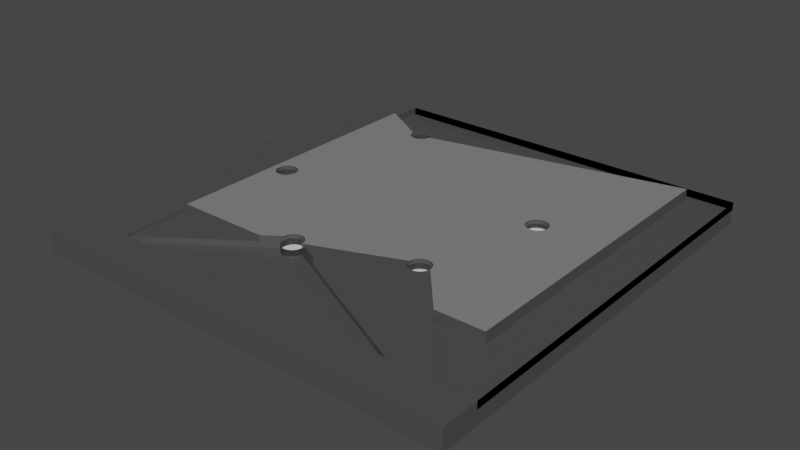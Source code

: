 # Source: brown_ci.blend  (saved by Blender 2.93.21; exported with 4.5.12 LTS)
import bpy
from mathutils import Matrix  # noqa: F401  (used for matrix-valued properties, if any)

bpy.ops.wm.read_factory_settings(use_empty=True)
scene = bpy.context.scene
scene.name = 'Scene'

# ---- collections
col_collection = bpy.data.collections.new('Collection'); scene.collection.children.link(col_collection)

# ---- materials (node trees are filled in below, after node groups)
mat_material_001 = bpy.data.materials.new('Material.001')
mat_material_001.alpha_threshold = 0.0
mat_material_001.use_transparent_shadow = False
mat_material_001.line_color = (0.0, 0.0, 0.0, 1.0)
mat_material = bpy.data.materials.new('Material')
mat_material.use_transparent_shadow = False
mat_material_002 = bpy.data.materials.new('Material.002')
mat_material_002.use_transparent_shadow = False

# ---- material node trees
mat_material_001.use_nodes = True; mat_material_001.node_tree.nodes.clear()
_N = mat_material_001.node_tree.nodes; _L = mat_material_001.node_tree.links
n0 = _N.new('ShaderNodeOutputMaterial'); n0.name = 'Material Output'; n0.location = (300, 300)
n1 = _N.new('ShaderNodeBsdfPrincipled'); n1.name = 'Principled BSDF'; n1.location = (10, 300)
n1.distribution = 'GGX'
n1.subsurface_method = 'BURLEY'
n1.inputs[0].default_value = (0.07324, 0.07324, 0.07324, 1.0)
n1.inputs[2].default_value = 0.4
n1.inputs[3].default_value = 1.45
n1.inputs[27].default_value = (0.0, 0.0, 0.0, 1.0)
n1.inputs[28].default_value = 1.0
_L.new(n1.outputs[0], n0.inputs[0])
n0.is_active_output = True
mat_material.use_nodes = True; mat_material.node_tree.nodes.clear()
_N = mat_material.node_tree.nodes; _L = mat_material.node_tree.links
n0 = _N.new('ShaderNodeBsdfPrincipled'); n0.name = 'Principled BSDF'; n0.location = (10, 300)
n0.distribution = 'GGX'
n0.subsurface_method = 'BURLEY'
n0.inputs[0].default_value = (0.2203, 0.2203, 0.2203, 1.0)
n0.inputs[3].default_value = 1.45
n0.inputs[27].default_value = (0.0, 0.0, 0.0, 1.0)
n0.inputs[28].default_value = 1.0
n1 = _N.new('ShaderNodeOutputMaterial'); n1.name = 'Material Output'; n1.location = (300, 300)
_L.new(n0.outputs[0], n1.inputs[0])
n1.is_active_output = True
mat_material_002.use_nodes = True; mat_material_002.node_tree.nodes.clear()
_N = mat_material_002.node_tree.nodes; _L = mat_material_002.node_tree.links
n0 = _N.new('ShaderNodeBsdfPrincipled'); n0.name = 'Principled BSDF'; n0.location = (10, 300)
n0.distribution = 'GGX'
n0.subsurface_method = 'BURLEY'
n0.inputs[3].default_value = 1.45
n0.inputs[27].default_value = (0.0, 0.0, 0.0, 1.0)
n0.inputs[28].default_value = 1.0
n1 = _N.new('ShaderNodeOutputMaterial'); n1.name = 'Material Output'; n1.location = (300, 300)
_L.new(n0.outputs[0], n1.inputs[0])
n1.is_active_output = True

# ---- world
world_world = bpy.data.worlds.new('World'); scene.world = world_world
world_world.use_nodes = True; world_world.node_tree.nodes.clear()
_N = world_world.node_tree.nodes; _L = world_world.node_tree.links
n0 = _N.new('ShaderNodeOutputWorld'); n0.name = 'World Output'; n0.location = (300, 300)
n1 = _N.new('ShaderNodeBackground'); n1.name = 'Background'; n1.location = (10, 300)
n1.inputs[0].default_value = (0.05088, 0.05088, 0.05088, 1.0)
_L.new(n1.outputs[0], n0.inputs[0])
n0.is_active_output = True
world_world.color = (0.05088, 0.05088, 0.05088)
world_world.use_sun_shadow = False
world_world.sun_shadow_jitter_overblur = 0.0

# ---- meshes
me_cube_001 = bpy.data.meshes.new('Cube.001')
me_cube_001.from_pydata([(1.0, 1.0, 1.0), (1.0, 1.0, -1.0), (1.0, -1.0, 1.0), (1.0, -1.0, -1.0), (-1.0, 1.0, 1.0), (-1.0, 1.0, -1.0), (-1.0, -1.0, 1.0), (-1.0, -1.0, -1.0), (-0.6447, 0.04904, 1.0), (-0.6353, 0.04619, 1.0), (-0.6266, 0.04157, 1.0), (-0.6191, 0.03536, 1.0), (-0.6128, 0.02778, 1.0), (-0.6082, 0.01913, 1.0), (-0.6054, 0.009754, 1.0), (-0.6044, 5.96e-08, 1.0), (-0.6054, -0.009755, 1.0), (-0.6082, -0.01913, 1.0), (-0.6128, -0.02778, 1.0), (-0.6191, -0.03536, 1.0), (-0.6266, -0.04157, 1.0), (-0.6353, -0.04619, 1.0), (-0.6447, -0.04904, 1.0), (-0.6544, -0.05, 1.0), (-0.6642, -0.04904, 1.0), (-0.6735, -0.04619, 1.0), (-0.6822, -0.04157, 1.0), (-0.6898, -0.03536, 1.0), (-0.696, -0.02778, 1.0), (-0.7006, -0.01913, 1.0), (-0.7035, -0.009755, 1.0), (-0.7044, 5.96e-08, 1.0), (-0.7035, 0.009754, 1.0), (-0.7006, 0.01913, 1.0), (-0.696, 0.02778, 1.0), (-0.6898, 0.03536, 1.0), (-0.6822, 0.04157, 1.0), (-0.6735, 0.04619, 1.0), (-0.6642, 0.04904, 1.0), (-0.6544, 0.05, 1.0), (-0.1574, -0.4071, 1.0), (-0.148, -0.4099, 1.0), (-0.1394, -0.4145, 1.0), (-0.1318, -0.4208, 1.0), (-0.1256, -0.4283, 1.0), (-0.121, -0.437, 1.0), (-0.1181, -0.4464, 1.0), (-0.1171, -0.4561, 1.0), (-0.1181, -0.4659, 1.0), (-0.121, -0.4752, 1.0), (-0.1256, -0.4839, 1.0), (-0.1318, -0.4915, 1.0), (-0.1394, -0.4977, 1.0), (-0.148, -0.5023, 1.0), (-0.1574, -0.5051, 1.0), (-0.1671, -0.5061, 1.0), (-0.1769, -0.5051, 1.0), (-0.1863, -0.5023, 1.0), (-0.1949, -0.4977, 1.0), (-0.2025, -0.4915, 1.0), (-0.2087, -0.4839, 1.0), (-0.2133, -0.4752, 1.0), (-0.2162, -0.4659, 1.0), (-0.2171, -0.4561, 1.0), (-0.2162, -0.4464, 1.0), (-0.2133, -0.437, 1.0), (-0.2087, -0.4283, 1.0), (-0.2025, -0.4208, 1.0), (-0.1949, -0.4145, 1.0), (-0.1863, -0.4099, 1.0), (-0.1769, -0.4071, 1.0), (-0.1671, -0.4061, 1.0), (0.5084, 0.3125, 1.0), (0.5177, 0.3097, 1.0), (0.5264, 0.305, 1.0), (0.534, 0.2988, 1.0), (0.5402, 0.2912, 1.0), (0.5448, 0.2826, 1.0), (0.5476, 0.2732, 1.0), (0.5486, 0.2635, 1.0), (0.5476, 0.2537, 1.0), (0.5448, 0.2443, 1.0), (0.5402, 0.2357, 1.0), (0.534, 0.2281, 1.0), (0.5264, 0.2219, 1.0), (0.5177, 0.2173, 1.0), (0.5084, 0.2144, 1.0), (0.4986, 0.2135, 1.0), (0.4888, 0.2144, 1.0), (0.4795, 0.2173, 1.0), (0.4708, 0.2219, 1.0), (0.4632, 0.2281, 1.0), (0.457, 0.2357, 1.0), (0.4524, 0.2443, 1.0), (0.4496, 0.2537, 1.0), (0.4486, 0.2635, 1.0), (0.4496, 0.2732, 1.0), (0.4524, 0.2826, 1.0), (0.457, 0.2912, 1.0), (0.4632, 0.2988, 1.0), (0.4708, 0.305, 1.0), (0.4795, 0.3097, 1.0), (0.4888, 0.3125, 1.0), (0.4986, 0.3135, 1.0), (0.3525, -0.2456, 1.0), (0.3619, -0.2484, 1.0), (0.3706, -0.2531, 1.0), (0.3781, -0.2593, 1.0), (0.3844, -0.2668, 1.0), (0.389, -0.2755, 1.0), (0.3918, -0.2849, 1.0), (0.3928, -0.2946, 1.0), (0.3918, -0.3044, 1.0), (0.389, -0.3138, 1.0), (0.3844, -0.3224, 1.0), (0.3781, -0.33, 1.0), (0.3706, -0.3362, 1.0), (0.3619, -0.3408, 1.0), (0.3525, -0.3437, 1.0), (0.3428, -0.3446, 1.0), (0.333, -0.3437, 1.0), (0.3237, -0.3408, 1.0), (0.315, -0.3362, 1.0), (0.3074, -0.33, 1.0), (0.3012, -0.3224, 1.0), (0.2966, -0.3138, 1.0), (0.2937, -0.3044, 1.0), (0.2928, -0.2946, 1.0), (0.2937, -0.2849, 1.0), (0.2966, -0.2755, 1.0), (0.3012, -0.2668, 1.0), (0.3074, -0.2593, 1.0), (0.315, -0.2531, 1.0), (0.3237, -0.2484, 1.0), (0.333, -0.2456, 1.0), (0.3428, -0.2446, 1.0), (-0.4407, 0.7488, 1.0), (-0.4313, 0.7459, 1.0), (-0.4227, 0.7413, 1.0), (-0.4151, 0.7351, 1.0), (-0.4089, 0.7275, 1.0), (-0.4042, 0.7189, 1.0), (-0.4014, 0.7095, 1.0), (-0.4004, 0.6997, 1.0), (-0.4014, 0.69, 1.0), (-0.4042, 0.6806, 1.0), (-0.4089, 0.672, 1.0), (-0.4151, 0.6644, 1.0), (-0.4227, 0.6582, 1.0), (-0.4313, 0.6535, 1.0), (-0.4407, 0.6507, 1.0), (-0.4504, 0.6497, 1.0), (-0.4602, 0.6507, 1.0), (-0.4696, 0.6535, 1.0), (-0.4782, 0.6582, 1.0), (-0.4858, 0.6644, 1.0), (-0.492, 0.672, 1.0), (-0.4966, 0.6806, 1.0), (-0.4995, 0.69, 1.0), (-0.5004, 0.6997, 1.0), (-0.4995, 0.7095, 1.0), (-0.4966, 0.7189, 1.0), (-0.492, 0.7275, 1.0), (-0.4858, 0.7351, 1.0), (-0.4782, 0.7413, 1.0), (-0.4696, 0.7459, 1.0), (-0.4602, 0.7488, 1.0), (-0.4504, 0.7497, 1.0), (-0.4407, 0.7488, 0.4953), (-0.4313, 0.7459, 0.4953), (-0.4227, 0.7413, 0.4953), (-0.4151, 0.7351, 0.4953), (-0.4089, 0.7275, 0.4953), (-0.4042, 0.7189, 0.4953), (-0.4014, 0.7095, 0.4953), (-0.4004, 0.6997, 0.4953), (-0.4014, 0.69, 0.4953), (-0.4042, 0.6806, 0.4953), (-0.4089, 0.672, 0.4953), (-0.4151, 0.6644, 0.4953), (-0.4227, 0.6582, 0.4953), (-0.4313, 0.6535, 0.4953), (-0.4407, 0.6507, 0.4953), (-0.4504, 0.6497, 0.4953), (-0.4602, 0.6507, 0.4953), (-0.4696, 0.6535, 0.4953), (-0.4782, 0.6582, 0.4953), (-0.4858, 0.6644, 0.4953), (-0.492, 0.672, 0.4953), (-0.4966, 0.6806, 0.4953), (-0.4995, 0.69, 0.4953), (-0.5004, 0.6997, 0.4953), (-0.4995, 0.7095, 0.4953), (-0.4966, 0.7189, 0.4953), (-0.492, 0.7275, 0.4953), (-0.4858, 0.7351, 0.4953), (-0.4782, 0.7413, 0.4953), (-0.4696, 0.7459, 0.4953), (-0.4602, 0.7488, 0.4953), (-0.4504, 0.7497, 0.4953), (0.5084, 0.3125, 0.7364), (0.5177, 0.3097, 0.7364), (0.5264, 0.305, 0.7364), (0.534, 0.2988, 0.7364), (0.5402, 0.2912, 0.7364), (0.5448, 0.2826, 0.7364), (0.5476, 0.2732, 0.7364), (0.5486, 0.2635, 0.7364), (0.5476, 0.2537, 0.7364), (0.5448, 0.2443, 0.7364), (0.5402, 0.2357, 0.7364), (0.534, 0.2281, 0.7364), (0.5264, 0.2219, 0.7364), (0.5177, 0.2173, 0.7364), (0.5084, 0.2144, 0.7364), (0.4986, 0.2135, 0.7364), (0.4888, 0.2144, 0.7364), (0.4795, 0.2173, 0.7364), (0.4708, 0.2219, 0.7364), (0.4632, 0.2281, 0.7364), (0.457, 0.2357, 0.7364), (0.4524, 0.2443, 0.7364), (0.4496, 0.2537, 0.7364), (0.4486, 0.2635, 0.7364), (0.4496, 0.2732, 0.7364), (0.4524, 0.2826, 0.7364), (0.457, 0.2912, 0.7364), (0.4632, 0.2988, 0.7364), (0.4708, 0.305, 0.7364), (0.4795, 0.3097, 0.7364), (0.4888, 0.3125, 0.7364), (0.4986, 0.3135, 0.7364), (0.5084, 0.3125, 0.6179), (0.5177, 0.3097, 0.6179), (0.5264, 0.305, 0.6179), (0.534, 0.2988, 0.6179), (0.5402, 0.2912, 0.6179), (0.5448, 0.2826, 0.6179), (0.5476, 0.2732, 0.6179), (0.5486, 0.2635, 0.6179), (0.5476, 0.2537, 0.6179), (0.5448, 0.2443, 0.6179), (0.5402, 0.2357, 0.6179), (0.534, 0.2281, 0.6179), (0.5264, 0.2219, 0.6179), (0.5177, 0.2173, 0.6179), (0.5084, 0.2144, 0.6179), (0.4986, 0.2135, 0.6179), (0.4888, 0.2144, 0.6179), (0.4795, 0.2173, 0.6179), (0.4708, 0.2219, 0.6179), (0.4632, 0.2281, 0.6179), (0.457, 0.2357, 0.6179), (0.4524, 0.2443, 0.6179), (0.4496, 0.2537, 0.6179), (0.4486, 0.2635, 0.6179), (0.4496, 0.2732, 0.6179), (0.4524, 0.2826, 0.6179), (0.457, 0.2912, 0.6179), (0.4632, 0.2988, 0.6179), (0.4708, 0.305, 0.6179), (0.4795, 0.3097, 0.6179), (0.4888, 0.3125, 0.6179), (0.4986, 0.3135, 0.6179), (0.3525, -0.2456, 0.4809), (0.3619, -0.2484, 0.4809), (0.3706, -0.2531, 0.4809), (0.3781, -0.2593, 0.4809), (0.3844, -0.2668, 0.4809), (0.389, -0.2755, 0.4809), (0.3918, -0.2849, 0.4809), (0.3928, -0.2946, 0.4809), (0.3918, -0.3044, 0.4809), (0.389, -0.3138, 0.4809), (0.3844, -0.3224, 0.4809), (0.3781, -0.33, 0.4809), (0.3706, -0.3362, 0.4809), (0.3619, -0.3408, 0.4809), (0.3525, -0.3437, 0.4809), (0.3428, -0.3446, 0.4809), (0.333, -0.3437, 0.4809), (0.3237, -0.3408, 0.4809), (0.315, -0.3362, 0.4809), (0.3074, -0.33, 0.4809), (0.3012, -0.3224, 0.4809), (0.2966, -0.3138, 0.4809), (0.2937, -0.3044, 0.4809), (0.2928, -0.2946, 0.4809), (0.2937, -0.2849, 0.4809), (0.2966, -0.2755, 0.4809), (0.3012, -0.2668, 0.4809), (0.3074, -0.2593, 0.4809), (0.315, -0.2531, 0.4809), (0.3237, -0.2484, 0.4809), (0.333, -0.2456, 0.4809), (0.3428, -0.2446, 0.4809), (-0.1574, -0.4071, 0.4321), (-0.148, -0.4099, 0.4321), (-0.1394, -0.4145, 0.4321), (-0.1318, -0.4208, 0.4321), (-0.1256, -0.4283, 0.4321), (-0.121, -0.437, 0.4321), (-0.1181, -0.4464, 0.4321), (-0.1171, -0.4561, 0.4321), (-0.1181, -0.4659, 0.4321), (-0.121, -0.4752, 0.4321), (-0.1256, -0.4839, 0.4321), (-0.1318, -0.4915, 0.4321), (-0.1394, -0.4977, 0.4321), (-0.148, -0.5023, 0.4321), (-0.1574, -0.5051, 0.4321), (-0.1671, -0.5061, 0.4321), (-0.1769, -0.5051, 0.4321), (-0.1863, -0.5023, 0.4321), (-0.1949, -0.4977, 0.4321), (-0.2025, -0.4915, 0.4321), (-0.2087, -0.4839, 0.4321), (-0.2133, -0.4752, 0.4321), (-0.2162, -0.4659, 0.4321), (-0.2171, -0.4561, 0.4321), (-0.2162, -0.4464, 0.4321), (-0.2133, -0.437, 0.4321), (-0.2087, -0.4283, 0.4321), (-0.2025, -0.4208, 0.4321), (-0.1949, -0.4145, 0.4321), (-0.1863, -0.4099, 0.4321), (-0.1769, -0.4071, 0.4321), (-0.1671, -0.4061, 0.4321), (-0.6447, 0.04904, 0.4588), (-0.6353, 0.04619, 0.4588), (-0.6266, 0.04157, 0.4588), (-0.6191, 0.03536, 0.4588), (-0.6128, 0.02778, 0.4588), (-0.6082, 0.01913, 0.4588), (-0.6054, 0.009754, 0.4588), (-0.6044, 5.96e-08, 0.4588), (-0.6054, -0.009755, 0.4588), (-0.6082, -0.01913, 0.4588), (-0.6128, -0.02778, 0.4588), (-0.6191, -0.03536, 0.4588), (-0.6266, -0.04157, 0.4588), (-0.6353, -0.04619, 0.4588), (-0.6447, -0.04904, 0.4588), (-0.6544, -0.05, 0.4588), (-0.6642, -0.04904, 0.4588), (-0.6735, -0.04619, 0.4588), (-0.6822, -0.04157, 0.4588), (-0.6898, -0.03536, 0.4588), (-0.696, -0.02778, 0.4588), (-0.7006, -0.01913, 0.4588), (-0.7035, -0.009755, 0.4588), (-0.7044, 5.96e-08, 0.4588), (-0.7035, 0.009754, 0.4588), (-0.7006, 0.01913, 0.4588), (-0.696, 0.02778, 0.4588), (-0.6898, 0.03536, 0.4588), (-0.6822, 0.04157, 0.4588), (-0.6735, 0.04619, 0.4588), (-0.6642, 0.04904, 0.4588), (-0.6544, 0.05, 0.4588), (0.8496, -0.8253, 1.0), (1.0, -0.8253, 1.0), (-0.7309, 0.08951, 1.0), (-0.7309, -0.813, 1.0), (0.6412, -0.8253, 1.0), (-0.7309, 0.8382, 1.0), (-0.7309, 1.0, 1.0), (-0.7309, -0.8253, 1.0), (-0.6054, 0.009754, 1.379), (-0.6082, 0.01913, 1.379), (-0.6128, 0.02778, 1.379), (-0.6191, 0.03536, 1.379), (-1.0, -0.5113, 1.0), (-0.7309, -0.5113, 1.0), (-0.6266, 0.04157, 1.379), (0.8041, 1.0, 1.0), (-0.6353, 0.04619, 1.379), (-0.6447, 0.04904, 1.379), (0.8041, 1.0, 0.2988), (1.0, 1.0, 0.2988), (-0.6447, 0.04904, 0.2988), (-0.6353, 0.04619, 0.2988), (-0.6266, 0.04157, 0.2988), (-0.6191, 0.03536, 0.2988), (-0.6128, 0.02778, 0.2988), (-0.6082, 0.01913, 0.2988), (-0.6054, 0.009754, 0.2988), (-0.6044, 5.96e-08, 0.2988), (-0.6054, -0.009755, 0.2988), (-0.6082, -0.01913, 0.2988), (-0.6128, -0.02778, 0.2988), (-0.6191, -0.03536, 0.2988), (-0.6266, -0.04157, 0.2988), (-0.6353, -0.04619, 0.2988), (-0.6447, -0.04904, 0.2988), (-0.6544, -0.05, 0.2988), (-0.6642, -0.04904, 0.2988), (-0.6735, -0.04619, 0.2988), (-0.6822, -0.04157, 0.2988), (-0.6898, -0.03536, 0.2988), (-0.696, -0.02778, 0.2988), (-0.7006, -0.01913, 0.2988), (-0.7035, -0.009755, 0.2988), (-0.7044, 5.96e-08, 0.2988), (-0.7035, 0.009754, 0.2988), (-0.7006, 0.01913, 0.2988), (-0.696, 0.02778, 0.2988), (-0.6898, 0.03536, 0.2988), (-0.6822, 0.04157, 0.2988), (-0.6735, 0.04619, 0.2988), (-0.6642, 0.04904, 0.2988), (-0.6544, 0.05, 0.2988), (0.8041, 0.8779, 0.2988), (-0.1574, -0.4071, 0.2988), (-0.148, -0.4099, 0.2988), (-0.1394, -0.4145, 0.2988), (-0.1318, -0.4208, 0.2988), (-0.1256, -0.4283, 0.2988), (-0.121, -0.437, 0.2988), (-0.1181, -0.4464, 0.2988), (-0.1171, -0.4561, 0.2988), (-0.1181, -0.4659, 0.2988), (-0.121, -0.4752, 0.2988), (-0.1256, -0.4839, 0.2988), (-0.1318, -0.4915, 0.2988), (-0.1394, -0.4977, 0.2988), (-0.148, -0.5023, 0.2988), (-0.1574, -0.5051, 0.2988), (-0.1671, -0.5061, 0.2988), (-0.1769, -0.5051, 0.2988), (-0.1863, -0.5023, 0.2988), (-0.1949, -0.4977, 0.2988), (-0.2025, -0.4915, 0.2988), (-0.2087, -0.4839, 0.2988), (-0.2133, -0.4752, 0.2988), (-0.2162, -0.4659, 0.2988), (-0.2171, -0.4561, 0.2988), (-0.2162, -0.4464, 0.2988), (-0.2133, -0.437, 0.2988), (-0.2087, -0.4283, 0.2988), (-0.2025, -0.4208, 0.2988), (-0.1949, -0.4145, 0.2988), (-0.1863, -0.4099, 0.2988), (-0.1769, -0.4071, 0.2988), (-0.1671, -0.4061, 0.2988), (0.5084, 0.3125, 0.2988), (0.5177, 0.3097, 0.2988), (0.5264, 0.305, 0.2988), (0.534, 0.2988, 0.2988), (0.5402, 0.2912, 0.2988), (0.5448, 0.2826, 0.2988), (0.5476, 0.2732, 0.2988), (0.5486, 0.2635, 0.2988), (0.5476, 0.2537, 0.2988), (0.5448, 0.2443, 0.2988), (0.5402, 0.2357, 0.2988), (0.534, 0.2281, 0.2988), (0.5264, 0.2219, 0.2988), (0.5177, 0.2173, 0.2988), (0.5084, 0.2144, 0.2988), (0.4986, 0.2135, 0.2988), (0.4888, 0.2144, 0.2988), (0.4795, 0.2173, 0.2988), (0.4708, 0.2219, 0.2988), (0.4632, 0.2281, 0.2988), (0.457, 0.2357, 0.2988), (0.4524, 0.2443, 0.2988), (0.4496, 0.2537, 0.2988), (0.4486, 0.2635, 0.2988), (0.4496, 0.2732, 0.2988), (0.4524, 0.2826, 0.2988), (0.457, 0.2912, 0.2988), (0.4632, 0.2988, 0.2988), (0.4708, 0.305, 0.2988), (0.4795, 0.3097, 0.2988), (0.4888, 0.3125, 0.2988), (0.4986, 0.3135, 0.2988), (0.8041, 0.6803, 0.2988), (0.3525, -0.2456, 0.2988), (0.3619, -0.2484, 0.2988), (0.3706, -0.2531, 0.2988), (0.3781, -0.2593, 0.2988), (0.3844, -0.2668, 0.2988), (0.389, -0.2755, 0.2988), (0.3918, -0.2849, 0.2988), (0.3928, -0.2946, 0.2988), (0.3918, -0.3044, 0.2988), (0.389, -0.3138, 0.2988), (0.3844, -0.3224, 0.2988), (0.3781, -0.33, 0.2988), (0.3706, -0.3362, 0.2988), (0.3619, -0.3408, 0.2988), (0.3525, -0.3437, 0.2988), (0.3428, -0.3446, 0.2988), (0.333, -0.3437, 0.2988), (0.3237, -0.3408, 0.2988), (0.315, -0.3362, 0.2988), (0.3074, -0.33, 0.2988), (0.3012, -0.3224, 0.2988), (0.2966, -0.3138, 0.2988), (0.2937, -0.3044, 0.2988), (0.2928, -0.2946, 0.2988), (0.2937, -0.2849, 0.2988), (0.2966, -0.2755, 0.2988), (0.3012, -0.2668, 0.2988), (0.3074, -0.2593, 0.2988), (0.315, -0.2531, 0.2988), (0.3237, -0.2484, 0.2988), (0.333, -0.2456, 0.2988), (0.3428, -0.2446, 0.2988), (-0.4407, 0.7488, 0.2988), (-0.4313, 0.7459, 0.2988), (-0.4227, 0.7413, 0.2988), (-0.4151, 0.7351, 0.2988), (-0.4089, 0.7275, 0.2988), (-0.4042, 0.7189, 0.2988), (-0.4014, 0.7095, 0.2988), (-0.4004, 0.6997, 0.2988), (-0.4014, 0.69, 0.2988), (-0.4042, 0.6806, 0.2988), (-0.4089, 0.672, 0.2988), (-0.4151, 0.6644, 0.2988), (-0.4227, 0.6582, 0.2988), (-0.4313, 0.6535, 0.2988), (-0.4407, 0.6507, 0.2988), (-0.4504, 0.6497, 0.2988), (-0.4602, 0.6507, 0.2988), (-0.4696, 0.6535, 0.2988), (-0.4782, 0.6582, 0.2988), (-0.4858, 0.6644, 0.2988), (-0.492, 0.672, 0.2988), (-0.4966, 0.6806, 0.2988), (-0.4995, 0.69, 0.2988), (-0.5004, 0.6997, 0.2988), (-0.4995, 0.7095, 0.2988), (-0.4966, 0.7189, 0.2988), (-0.492, 0.7275, 0.2988), (-0.4858, 0.7351, 0.2988), (-0.4782, 0.7413, 0.2988), (-0.4696, 0.7459, 0.2988), (-0.4602, 0.7488, 0.2988), (-0.4504, 0.7497, 0.2988), (0.8041, 0.958, 0.2988), (0.5793, -0.5113, 0.2988), (0.8496, -0.8253, 0.2988), (1.0, -0.8253, 0.2988), (-0.7309, 0.08951, 0.2988), (-0.2966, -0.5113, 0.2988), (-0.7309, -0.813, 0.2988), (-0.003745, -0.5113, 0.2988), (0.6412, -0.8253, 0.2988), (-0.7309, 0.8382, 0.2988), (-0.7309, -0.5113, 0.2988), (-0.7309, 1.0, 0.2988), (-0.7309, -0.8253, 0.2988), (0.8041, -0.5113, 0.2988), (-0.6044, 5.96e-08, 1.379), (-0.6054, -0.009755, 1.379), (-0.6082, -0.01913, 1.379), (-0.6128, -0.02778, 1.379), (-0.6191, -0.03536, 1.379), (-0.6266, -0.04157, 1.379), (-0.6353, -0.04619, 1.379), (-0.6447, -0.04904, 1.379), (-0.6544, -0.05, 1.379), (-0.6642, -0.04904, 1.379), (-0.6735, -0.04619, 1.379), (-0.6822, -0.04157, 1.379), (-0.6898, -0.03536, 1.379), (-0.696, -0.02778, 1.379), (-0.7006, -0.01913, 1.379), (-0.7035, -0.009755, 1.379), (-0.7044, 5.96e-08, 1.379), (-0.7035, 0.009754, 1.379), (-0.7006, 0.01913, 1.379), (-0.696, 0.02778, 1.379), (-0.6898, 0.03536, 1.379), (-0.6822, 0.04157, 1.379), (-0.6735, 0.04619, 1.379), (-0.6642, 0.04904, 1.379), (-0.6544, 0.05, 1.379), (-0.1574, -0.4071, 1.379), (-0.148, -0.4099, 1.379), (-0.1394, -0.4145, 1.379), (-0.1318, -0.4208, 1.379), (-0.1256, -0.4283, 1.379), (-0.121, -0.437, 1.379), (-0.1181, -0.4464, 1.379), (-0.1171, -0.4561, 1.379), (-0.2171, -0.4561, 1.379), (-0.2162, -0.4464, 1.379), (-0.2133, -0.437, 1.379), (-0.2087, -0.4283, 1.379), (-0.2025, -0.4208, 1.379), (-0.1949, -0.4145, 1.379), (-0.1863, -0.4099, 1.379), (-0.1769, -0.4071, 1.379), (-0.1671, -0.4061, 1.379), (0.5084, 0.3125, 1.379), (0.5177, 0.3097, 1.379), (0.5264, 0.305, 1.379), (0.534, 0.2988, 1.379), (0.5402, 0.2912, 1.379), (0.5448, 0.2826, 1.379), (0.5476, 0.2732, 1.379), (0.5486, 0.2635, 1.379), (0.5476, 0.2537, 1.379), (0.5448, 0.2443, 1.379), (0.5402, 0.2357, 1.379), (0.534, 0.2281, 1.379), (0.5264, 0.2219, 1.379), (0.5177, 0.2173, 1.379), (0.5084, 0.2144, 1.379), (0.4986, 0.2135, 1.379), (0.4888, 0.2144, 1.379), (0.4795, 0.2173, 1.379), (0.4708, 0.2219, 1.379), (0.4632, 0.2281, 1.379), (0.457, 0.2357, 1.379), (0.4524, 0.2443, 1.379), (0.4496, 0.2537, 1.379), (0.4486, 0.2635, 1.379), (0.4496, 0.2732, 1.379), (0.4524, 0.2826, 1.379), (0.457, 0.2912, 1.379), (0.4632, 0.2988, 1.379), (0.4708, 0.305, 1.379), (0.4795, 0.3097, 1.379), (0.4888, 0.3125, 1.379), (0.4986, 0.3135, 1.379), (0.3525, -0.2456, 1.379), (0.3619, -0.2484, 1.379), (0.3706, -0.2531, 1.379), (0.3781, -0.2593, 1.379), (0.3844, -0.2668, 1.379), (0.389, -0.2755, 1.379), (0.3918, -0.2849, 1.379), (0.3928, -0.2946, 1.379), (0.3918, -0.3044, 1.379), (0.389, -0.3138, 1.379), (0.3844, -0.3224, 1.379), (0.3781, -0.33, 1.379), (0.3706, -0.3362, 1.379), (0.3619, -0.3408, 1.379), (0.3525, -0.3437, 1.379), (0.3428, -0.3446, 1.379), (0.333, -0.3437, 1.379), (0.3237, -0.3408, 1.379), (0.315, -0.3362, 1.379), (0.3074, -0.33, 1.379), (0.3012, -0.3224, 1.379), (0.2966, -0.3138, 1.379), (0.2937, -0.3044, 1.379), (0.2928, -0.2946, 1.379), (0.2937, -0.2849, 1.379), (0.2966, -0.2755, 1.379), (0.3012, -0.2668, 1.379), (0.3074, -0.2593, 1.379), (0.315, -0.2531, 1.379), (0.3237, -0.2484, 1.379), (0.333, -0.2456, 1.379), (0.3428, -0.2446, 1.379), (-0.4004, 0.6997, 1.379), (-0.4014, 0.69, 1.379), (-0.4042, 0.6806, 1.379), (-0.4089, 0.672, 1.379), (-0.4151, 0.6644, 1.379), (-0.4227, 0.6582, 1.379), (-0.4313, 0.6535, 1.379), (-0.4407, 0.6507, 1.379), (-0.4504, 0.6497, 1.379), (-0.4602, 0.6507, 1.379), (-0.4696, 0.6535, 1.379), (-0.4782, 0.6582, 1.379), (-0.4858, 0.6644, 1.379), (-0.492, 0.672, 1.379), (-0.4966, 0.6806, 1.379), (-0.4995, 0.69, 1.379), (-0.5004, 0.6997, 1.379), (-0.7309, 0.08951, 1.379), (-0.7309, 0.8382, 1.379), (-0.003745, -0.5113, 1.379), (-0.2966, -0.5113, 1.379), (0.5793, -0.5113, 1.379), (0.8041, 0.958, 1.379), (-0.7309, -0.5113, 1.379), (0.8041, 0.8779, 1.379), (0.8041, 0.6803, 1.379), (0.8041, -0.5113, 1.379), (0.5793, -0.5113, 0.7587), (0.8496, -0.8253, 0.7587), (-0.003745, -0.5113, 0.7587), (0.6412, -0.8253, 0.7587), (-0.2966, -0.5113, 0.8239), (-0.7309, -0.813, 0.8239), (-0.7309, -0.5113, 0.8239)], [], [(116, 117, 491, 490), (3, 2, 6, 7), (7, 6, 372, 4, 5), (5, 1, 3, 7), (1, 0, 361, 2, 3), (5, 4, 366, 375, 0, 1), (22, 21, 341, 342), (19, 20, 392, 391), (2, 364, 367, 363, 6), (47, 46, 302, 303), (165, 166, 540, 539), (85, 84, 212, 213), (2, 360, 364), (110, 109, 269, 270), (4, 365, 366), (148, 147, 179, 180), (174, 173, 172, 171, 170, 169, 168, 199, 198, 197, 196, 195, 194, 193, 192, 191, 190, 189, 188, 187, 186, 185, 184, 183, 182, 181, 180, 179, 178, 177, 176, 175), (162, 161, 193, 194), (149, 148, 180, 181), (163, 162, 194, 195), (150, 149, 181, 182), (137, 136, 168, 169), (164, 163, 195, 196), (151, 150, 182, 183), (138, 137, 169, 170), (165, 164, 196, 197), (152, 151, 183, 184), (139, 138, 170, 171), (166, 165, 197, 198), (153, 152, 184, 185), (140, 139, 171, 172), (167, 166, 198, 199), (154, 153, 185, 186), (141, 140, 172, 173), (136, 167, 199, 168), (155, 154, 186, 187), (142, 141, 173, 174), (156, 155, 187, 188), (143, 142, 174, 175), (157, 156, 188, 189), (144, 143, 175, 176), (158, 157, 189, 190), (145, 144, 176, 177), (159, 158, 190, 191), (146, 145, 177, 178), (160, 159, 191, 192), (147, 146, 178, 179), (161, 160, 192, 193), (208, 207, 239, 240), (99, 98, 226, 227), (86, 85, 213, 214), (73, 72, 200, 201), (100, 99, 227, 228), (87, 86, 214, 215), (74, 73, 201, 202), (101, 100, 228, 229), (88, 87, 215, 216), (75, 74, 202, 203), (102, 101, 229, 230), (89, 88, 216, 217), (76, 75, 203, 204), (103, 102, 230, 231), (90, 89, 217, 218), (77, 76, 204, 205), (72, 103, 231, 200), (91, 90, 218, 219), (78, 77, 205, 206), (92, 91, 219, 220), (79, 78, 206, 207), (93, 92, 220, 221), (80, 79, 207, 208), (94, 93, 221, 222), (81, 80, 208, 209), (95, 94, 222, 223), (82, 81, 209, 210), (96, 95, 223, 224), (83, 82, 210, 211), (97, 96, 224, 225), (84, 83, 211, 212), (98, 97, 225, 226), (238, 237, 236, 235, 234, 233, 232, 263, 262, 261, 260, 259, 258, 257, 256, 255, 254, 253, 252, 251, 250, 249, 248, 247, 246, 245, 244, 243, 242, 241, 240, 239), (222, 221, 253, 254), (209, 208, 240, 241), (223, 222, 254, 255), (210, 209, 241, 242), (224, 223, 255, 256), (211, 210, 242, 243), (225, 224, 256, 257), (212, 211, 243, 244), (226, 225, 257, 258), (213, 212, 244, 245), (227, 226, 258, 259), (214, 213, 245, 246), (201, 200, 232, 233), (228, 227, 259, 260), (215, 214, 246, 247), (202, 201, 233, 234), (229, 228, 260, 261), (216, 215, 247, 248), (203, 202, 234, 235), (230, 229, 261, 262), (217, 216, 248, 249), (204, 203, 235, 236), (231, 230, 262, 263), (218, 217, 249, 250), (205, 204, 236, 237), (200, 231, 263, 232), (219, 218, 250, 251), (206, 205, 237, 238), (220, 219, 251, 252), (207, 206, 238, 239), (221, 220, 252, 253), (286, 285, 284, 283, 282, 281, 280, 279, 278, 277, 276, 275, 274, 273, 272, 271, 270, 269, 268, 267, 266, 265, 264, 295, 294, 293, 292, 291, 290, 289, 288, 287), (124, 123, 283, 284), (111, 110, 270, 271), (125, 124, 284, 285), (112, 111, 271, 272), (126, 125, 285, 286), (113, 112, 272, 273), (127, 126, 286, 287), (114, 113, 273, 274), (128, 127, 287, 288), (115, 114, 274, 275), (129, 128, 288, 289), (116, 115, 275, 276), (130, 129, 289, 290), (117, 116, 276, 277), (131, 130, 290, 291), (118, 117, 277, 278), (105, 104, 264, 265), (132, 131, 291, 292), (119, 118, 278, 279), (106, 105, 265, 266), (133, 132, 292, 293), (120, 119, 279, 280), (107, 106, 266, 267), (134, 133, 293, 294), (121, 120, 280, 281), (108, 107, 267, 268), (135, 134, 294, 295), (122, 121, 281, 282), (109, 108, 268, 269), (104, 135, 295, 264), (123, 122, 282, 283), (318, 317, 316, 315, 314, 313, 312, 311, 310, 309, 308, 307, 306, 305, 304, 303, 302, 301, 300, 299, 298, 297, 296, 327, 326, 325, 324, 323, 322, 321, 320, 319), (61, 60, 316, 317), (48, 47, 303, 304), (62, 61, 317, 318), (49, 48, 304, 305), (63, 62, 318, 319), (50, 49, 305, 306), (64, 63, 319, 320), (51, 50, 306, 307), (65, 64, 320, 321), (52, 51, 307, 308), (66, 65, 321, 322), (53, 52, 308, 309), (67, 66, 322, 323), (54, 53, 309, 310), (41, 40, 296, 297), (68, 67, 323, 324), (55, 54, 310, 311), (42, 41, 297, 298), (69, 68, 324, 325), (56, 55, 311, 312), (43, 42, 298, 299), (70, 69, 325, 326), (57, 56, 312, 313), (44, 43, 299, 300), (71, 70, 326, 327), (58, 57, 313, 314), (45, 44, 300, 301), (40, 71, 327, 296), (59, 58, 314, 315), (46, 45, 301, 302), (60, 59, 315, 316), (335, 334, 333, 332, 331, 330, 329, 328, 359, 358, 357, 356, 355, 354, 353, 352, 351, 350, 349, 348, 347, 346, 345, 344, 343, 342, 341, 340, 339, 338, 337, 336), (9, 8, 328, 329), (36, 35, 355, 356), (23, 22, 342, 343), (10, 9, 329, 330), (37, 36, 356, 357), (24, 23, 343, 344), (11, 10, 330, 331), (38, 37, 357, 358), (25, 24, 344, 345), (12, 11, 331, 332), (39, 38, 358, 359), (26, 25, 345, 346), (13, 12, 332, 333), (8, 39, 359, 328), (27, 26, 346, 347), (14, 13, 333, 334), (28, 27, 347, 348), (15, 14, 334, 335), (29, 28, 348, 349), (16, 15, 335, 336), (30, 29, 349, 350), (17, 16, 336, 337), (31, 30, 350, 351), (18, 17, 337, 338), (32, 31, 351, 352), (19, 18, 338, 339), (33, 32, 352, 353), (20, 19, 339, 340), (34, 33, 353, 354), (21, 20, 340, 341), (35, 34, 354, 355), (68, 69, 442, 441), (362, 365, 4), (361, 360, 2), (363, 373, 372, 6), (115, 116, 490, 489), (18, 19, 391, 390), (164, 165, 539, 538), (67, 68, 441, 440), (375, 366, 553, 378), (114, 115, 489, 488), (17, 18, 390, 389), (163, 164, 538, 537), (372, 373, 362, 4), (66, 67, 440, 439), (379, 542, 412), (520, 521, 666, 665), (419, 420, 588, 587), (549, 550, 692, 691), (553, 551, 533, 534, 535, 536, 537, 538, 539, 540, 541, 510, 511, 512, 513, 514, 515, 516, 517, 542, 378), (548, 554, 550, 549, 547), (547, 549, 420, 421, 422, 423, 424, 425, 426, 427, 428, 429, 430, 431, 432, 433, 434, 435, 436), (412, 477, 379), (470, 471, 624, 623), (477, 555, 543, 544, 545, 379), (547, 552, 695, 693), (519, 520, 665, 664), (378, 542, 379), (69, 70, 443, 442), (166, 167, 541, 540), (20, 21, 393, 392), (117, 118, 492, 491), (70, 71, 444, 443), (167, 136, 510, 541), (21, 22, 394, 393), (118, 119, 493, 492), (71, 40, 413, 444), (22, 23, 395, 394), (119, 120, 494, 493), (23, 24, 396, 395), (120, 121, 495, 494), (24, 25, 397, 396), (121, 122, 496, 495), (72, 73, 446, 445), (25, 26, 398, 397), (122, 123, 497, 496), (73, 74, 447, 446), (26, 27, 399, 398), (123, 124, 498, 497), (74, 75, 448, 447), (27, 28, 400, 399), (124, 125, 499, 498), (75, 76, 449, 448), (28, 29, 401, 400), (125, 126, 500, 499), (76, 77, 450, 449), (29, 30, 402, 401), (126, 127, 501, 500), (77, 78, 451, 450), (30, 31, 403, 402), (127, 128, 502, 501), (78, 79, 452, 451), (31, 32, 404, 403), (128, 129, 503, 502), (79, 80, 453, 452), (32, 33, 405, 404), (129, 130, 504, 503), (80, 81, 454, 453), (33, 34, 406, 405), (130, 131, 505, 504), (81, 82, 455, 454), (34, 35, 407, 406), (131, 132, 506, 505), (82, 83, 456, 455), (35, 36, 408, 407), (132, 133, 507, 506), (83, 84, 457, 456), (36, 37, 409, 408), (133, 134, 508, 507), (84, 85, 458, 457), (37, 38, 410, 409), (134, 135, 509, 508), (85, 86, 459, 458), (38, 39, 411, 410), (135, 104, 478, 509), (86, 87, 460, 459), (39, 8, 380, 411), (87, 88, 461, 460), (88, 89, 462, 461), (136, 137, 511, 510), (89, 90, 463, 462), (40, 41, 414, 413), (137, 138, 512, 511), (90, 91, 464, 463), (41, 42, 415, 414), (138, 139, 513, 512), (91, 92, 465, 464), (42, 43, 416, 415), (139, 140, 514, 513), (92, 93, 466, 465), (43, 44, 417, 416), (140, 141, 515, 514), (93, 94, 467, 466), (44, 45, 418, 417), (141, 142, 516, 515), (94, 95, 468, 467), (45, 46, 419, 418), (142, 143, 517, 516), (95, 96, 469, 468), (46, 47, 420, 419), (143, 144, 518, 517), (96, 97, 470, 469), (361, 0, 379, 545), (47, 48, 421, 420), (144, 145, 519, 518), (97, 98, 471, 470), (48, 49, 422, 421), (145, 146, 520, 519), (98, 99, 472, 471), (49, 50, 423, 422), (146, 147, 521, 520), (99, 100, 473, 472), (50, 51, 424, 423), (147, 148, 522, 521), (100, 101, 474, 473), (51, 52, 425, 424), (148, 149, 523, 522), (101, 102, 475, 474), (52, 53, 426, 425), (149, 150, 524, 523), (102, 103, 476, 475), (364, 360, 544, 550), (53, 54, 427, 426), (150, 151, 525, 524), (103, 72, 445, 476), (365, 362, 546, 551), (54, 55, 428, 427), (151, 152, 526, 525), (373, 363, 548, 552), (55, 56, 429, 428), (152, 153, 527, 526), (0, 375, 378, 379), (360, 361, 545, 544), (56, 57, 430, 429), (153, 154, 528, 527), (104, 105, 479, 478), (366, 365, 551, 553), (57, 58, 431, 430), (154, 155, 529, 528), (8, 9, 381, 380), (105, 106, 480, 479), (363, 367, 554, 548), (58, 59, 432, 431), (155, 156, 530, 529), (9, 10, 382, 381), (106, 107, 481, 480), (367, 364, 550, 554), (59, 60, 433, 432), (156, 157, 531, 530), (10, 11, 383, 382), (107, 108, 482, 481), (60, 61, 434, 433), (157, 158, 532, 531), (11, 12, 384, 383), (108, 109, 483, 482), (61, 62, 435, 434), (158, 159, 533, 532), (12, 13, 385, 384), (109, 110, 484, 483), (62, 63, 436, 435), (159, 160, 534, 533), (13, 14, 386, 385), (110, 111, 485, 484), (63, 64, 437, 436), (160, 161, 535, 534), (14, 15, 387, 386), (111, 112, 486, 485), (64, 65, 438, 437), (161, 162, 536, 535), (15, 16, 388, 387), (112, 113, 487, 486), (362, 373, 552, 546), (65, 66, 439, 438), (162, 163, 537, 536), (16, 17, 389, 388), (113, 114, 488, 487), (557, 558, 559, 560, 561, 562, 563, 564, 565, 566, 567, 568, 569, 570, 571, 572, 679, 685, 682, 589, 590, 591, 592, 593, 594, 595, 596, 597, 581, 582, 583, 584, 585, 586, 587, 588, 653, 654, 655, 656, 657, 658, 659, 660, 661, 630, 631, 632, 633, 634, 635, 636, 637, 683, 688, 687, 605, 606, 607, 608, 609, 610, 611, 612, 613, 614, 615, 616, 617, 618, 619, 620, 621, 556), (556, 621, 622, 623, 624, 625, 626, 627, 628, 629, 598, 599, 600, 601, 602, 603, 604, 605, 687, 686), (686, 684, 662, 663, 664, 665, 666, 667, 668, 669, 670, 671, 672, 673, 674, 675, 676, 677, 678, 680, 679, 572, 573, 574, 575, 576, 577, 578, 579, 580, 377, 376, 374, 371, 370, 369, 368, 556), (681, 683, 637, 638, 639, 640, 641, 642, 643, 644, 645, 646, 647, 648, 649, 650, 651, 652, 653, 588), (471, 472, 625, 624), (521, 522, 667, 666), (472, 473, 626, 625), (522, 523, 668, 667), (473, 474, 627, 626), (523, 524, 669, 668), (474, 475, 628, 627), (524, 525, 670, 669), (475, 476, 629, 628), (525, 526, 671, 670), (476, 445, 598, 629), (526, 527, 672, 671), (527, 528, 673, 672), (528, 529, 674, 673), (478, 479, 631, 630), (529, 530, 675, 674), (479, 480, 632, 631), (530, 531, 676, 675), (480, 481, 633, 632), (531, 532, 677, 676), (481, 482, 634, 633), (532, 533, 678, 677), (380, 381, 376, 377), (482, 483, 635, 634), (381, 382, 374, 376), (483, 484, 636, 635), (382, 383, 371, 374), (484, 485, 637, 636), (383, 384, 370, 371), (485, 486, 638, 637), (384, 385, 369, 370), (486, 487, 639, 638), (436, 437, 590, 589), (385, 386, 368, 369), (487, 488, 640, 639), (437, 438, 591, 590), (386, 387, 556, 368), (488, 489, 641, 640), (438, 439, 592, 591), (387, 388, 557, 556), (489, 490, 642, 641), (439, 440, 593, 592), (388, 389, 558, 557), (490, 491, 643, 642), (440, 441, 594, 593), (389, 390, 559, 558), (491, 492, 644, 643), (441, 442, 595, 594), (390, 391, 560, 559), (492, 493, 645, 644), (442, 443, 596, 595), (391, 392, 561, 560), (493, 494, 646, 645), (443, 444, 597, 596), (392, 393, 562, 561), (494, 495, 647, 646), (444, 413, 581, 597), (393, 394, 563, 562), (495, 496, 648, 647), (445, 446, 599, 598), (394, 395, 564, 563), (496, 497, 649, 648), (446, 447, 600, 599), (395, 396, 565, 564), (497, 498, 650, 649), (447, 448, 601, 600), (533, 551, 680, 678), (396, 397, 566, 565), (498, 499, 651, 650), (448, 449, 602, 601), (397, 398, 567, 566), (499, 500, 652, 651), (449, 450, 603, 602), (551, 546, 679, 680), (398, 399, 568, 567), (500, 501, 653, 652), (450, 451, 604, 603), (399, 400, 569, 568), (501, 502, 654, 653), (451, 452, 605, 604), (400, 401, 570, 569), (502, 503, 655, 654), (452, 453, 606, 605), (401, 402, 571, 570), (503, 504, 656, 655), (453, 454, 607, 606), (402, 403, 572, 571), (504, 505, 657, 656), (454, 455, 608, 607), (403, 404, 573, 572), (505, 506, 658, 657), (455, 456, 609, 608), (420, 549, 681, 588), (404, 405, 574, 573), (506, 507, 659, 658), (456, 457, 610, 609), (547, 436, 589, 682), (405, 406, 575, 574), (507, 508, 660, 659), (457, 458, 611, 610), (406, 407, 576, 575), (508, 509, 661, 660), (458, 459, 612, 611), (542, 517, 662, 684), (407, 408, 577, 576), (509, 478, 630, 661), (459, 460, 613, 612), (546, 552, 685, 679), (408, 409, 578, 577), (460, 461, 614, 613), (409, 410, 579, 578), (461, 462, 615, 614), (410, 411, 580, 579), (462, 463, 616, 615), (411, 380, 377, 580), (463, 464, 617, 616), (464, 465, 618, 617), (477, 412, 686, 687), (413, 414, 582, 581), (465, 466, 619, 618), (412, 542, 684, 686), (414, 415, 583, 582), (466, 467, 620, 619), (555, 477, 687, 688), (415, 416, 584, 583), (467, 468, 621, 620), (552, 547, 682, 685), (416, 417, 585, 584), (517, 518, 663, 662), (468, 469, 622, 621), (543, 555, 688, 683), (417, 418, 586, 585), (518, 519, 664, 663), (469, 470, 623, 622), (549, 543, 683, 681), (418, 419, 587, 586), (692, 690, 689, 691), (544, 543, 689, 690), (543, 549, 691, 689), (550, 544, 690, 692), (693, 695, 694), (552, 548, 694, 695), (548, 547, 693, 694)])
me_cube_001.polygons.foreach_set('material_index', [0, 0, 0, 0, 0, 0, 0, 0, 0, 0, 0, 0, 0, 0, 0, 0, 2, 0, 0, 0, 0, 0, 0, 0, 0, 0, 0, 0, 0, 0, 0, 0, 0, 0, 0, 0, 0, 0, 0, 0, 0, 0, 0, 0, 0, 0, 0, 0, 0, 0, 0, 0, 0, 0, 0, 0, 0, 0, 0, 0, 0, 0, 0, 0, 0, 0, 0, 0, 0, 0, 0, 0, 0, 0, 0, 0, 0, 0, 0, 0, 2, 0, 0, 0, 0, 0, 0, 0, 0, 0, 0, 0, 0, 0, 0, 0, 0, 0, 0, 0, 0, 0, 0, 0, 0, 0, 0, 0, 0, 0, 0, 0, 2, 0, 0, 0, 0, 0, 0, 0, 0, 0, 0, 0, 0, 0, 0, 0, 0, 0, 0, 0, 0, 0, 0, 0, 0, 0, 0, 0, 0, 0, 0, 0, 2, 0, 0, 0, 0, 0, 0, 0, 0, 0, 0, 0, 0, 0, 0, 0, 0, 0, 0, 0, 0, 0, 0, 0, 0, 0, 0, 0, 0, 0, 0, 0, 2, 0, 0, 0, 0, 0, 0, 0, 0, 0, 0, 0, 0, 0, 0, 0, 0, 0, 0, 0, 0, 0, 0, 0, 0, 0, 0, 0, 0, 0, 0, 0, 0, 0, 0, 0, 0, 0, 0, 0, 0, 0, 0, 0, 0, 0, 0, 0, 0, 0, 0, 0, 0, 0, 0, 0, 0, 0, 0, 0, 0, 0, 0, 0, 0, 0, 0, 0, 0, 0, 0, 0, 0, 0, 0, 0, 0, 0, 0, 0, 0, 0, 0, 0, 0, 0, 0, 0, 0, 0, 0, 0, 0, 0, 0, 0, 0, 0, 0, 0, 0, 0, 0, 0, 0, 0, 0, 0, 0, 0, 0, 0, 0, 0, 0, 0, 0, 0, 0, 0, 0, 0, 0, 0, 0, 0, 0, 0, 0, 0, 0, 0, 0, 0, 0, 0, 0, 0, 0, 0, 0, 0, 0, 0, 0, 0, 0, 0, 0, 0, 0, 0, 0, 0, 0, 0, 0, 0, 0, 0, 0, 0, 0, 0, 0, 0, 0, 0, 0, 0, 0, 0, 0, 0, 0, 0, 0, 0, 0, 0, 0, 0, 0, 0, 0, 0, 0, 0, 0, 0, 0, 0, 0, 0, 0, 0, 0, 0, 0, 0, 0, 0, 0, 0, 0, 0, 0, 0, 0, 0, 0, 0, 0, 0, 0, 0, 0, 1, 1, 1, 0, 0, 0, 0, 0, 0, 0, 0, 0, 0, 0, 0, 0, 0, 0, 0, 0, 0, 0, 0, 0, 0, 0, 0, 0, 0, 0, 0, 0, 0, 0, 0, 0, 0, 0, 0, 0, 0, 0, 0, 0, 0, 0, 0, 0, 0, 0, 0, 0, 0, 0, 0, 0, 0, 0, 0, 0, 0, 0, 0, 0, 0, 0, 0, 0, 0, 0, 1, 0, 0, 0, 0, 0, 0, 0, 0, 0, 0, 0, 0, 0, 0, 0, 0, 0, 0, 0, 0, 0, 0, 0, 0, 0, 0, 0, 0, 0, 0, 0, 0, 0, 0, 0, 0, 0, 0, 0, 0, 0, 0, 0, 0, 0, 0, 0, 0, 0, 0, 0, 0, 0, 0, 0, 0, 0, 0, 0, 0, 0, 0, 0, 0, 0, 0, 0, 0, 0, 0, 0, 0, 0, 0, 0, 0])
_uv = me_cube_001.uv_layers.new(name='UVMap')
_uv.uv.foreach_set('vector', [0.7037, 0.667, 0.7048, 0.6676, 0.7048, 0.6676, 0.7037, 0.667, 0.375, 0.75, 0.625, 0.75, 0.625, 1.0, 0.375, 1.0, 0.375, 0.0, 0.625, 0.0, 0.625, 0.06109, 0.625, 0.25, 0.375, 0.25, 0.125, 0.5, 0.375, 0.5, 0.375, 0.75, 0.125, 0.75, 0.375, 0.5, 0.625, 0.5, 0.625, 0.7282, 0.625, 0.75, 0.375, 0.75, 0.375, 0.25, 0.625, 0.25, 0.625, 0.2836, 0.625, 0.4755, 0.625, 0.5, 0.375, 0.5, 0.8306, 0.6311, 0.8294, 0.6308, 0.8294, 0.6308, 0.8306, 0.6311, 0.8274, 0.6294, 0.8283, 0.6302, 0.8283, 0.6302, 0.8274, 0.6294, 0.625, 0.75, 0.6699, 0.7282, 0.8414, 0.7282, 0.8414, 0.7266, 0.875, 0.75, 0.7646, 0.682, 0.7648, 0.6808, 0.7648, 0.6808, 0.7646, 0.682, 0.8087, 0.5318, 0.8075, 0.5314, 0.8075, 0.5314, 0.8087, 0.5318, 0.6853, 0.5978, 0.6842, 0.5973, 0.6842, 0.5973, 0.6853, 0.5978, 0.625, 0.75, 0.6438, 0.7282, 0.6699, 0.7282, 0.701, 0.6606, 0.7014, 0.6594, 0.7014, 0.6594, 0.701, 0.6606, 0.875, 0.5, 0.8414, 0.5202, 0.8414, 0.5, 0.8028, 0.5427, 0.8019, 0.542, 0.8019, 0.542, 0.8028, 0.5427, 0.8002, 0.5363, 0.8005, 0.5351, 0.8011, 0.5341, 0.8019, 0.5331, 0.8028, 0.5323, 0.8039, 0.5318, 0.8051, 0.5314, 0.8063, 0.5313, 0.8075, 0.5314, 0.8087, 0.5318, 0.8098, 0.5323, 0.8107, 0.5331, 0.8115, 0.5341, 0.8121, 0.5351, 0.8124, 0.5363, 0.8126, 0.5375, 0.8124, 0.5388, 0.8121, 0.5399, 0.8115, 0.541, 0.8107, 0.542, 0.8098, 0.5427, 0.8087, 0.5433, 0.8075, 0.5437, 0.8063, 0.5438, 0.8051, 0.5437, 0.8039, 0.5433, 0.8028, 0.5427, 0.8019, 0.542, 0.8011, 0.541, 0.8005, 0.5399, 0.8002, 0.5388, 0.8001, 0.5375, 0.8115, 0.5341, 0.8121, 0.5351, 0.8121, 0.5351, 0.8115, 0.5341, 0.8039, 0.5433, 0.8028, 0.5427, 0.8028, 0.5427, 0.8039, 0.5433, 0.8107, 0.5331, 0.8115, 0.5341, 0.8115, 0.5341, 0.8107, 0.5331, 0.8051, 0.5437, 0.8039, 0.5433, 0.8039, 0.5433, 0.8051, 0.5437, 0.8039, 0.5318, 0.8051, 0.5314, 0.8051, 0.5314, 0.8039, 0.5318, 0.8098, 0.5323, 0.8107, 0.5331, 0.8107, 0.5331, 0.8098, 0.5323, 0.8063, 0.5438, 0.8051, 0.5437, 0.8051, 0.5437, 0.8063, 0.5438, 0.8028, 0.5323, 0.8039, 0.5318, 0.8039, 0.5318, 0.8028, 0.5323, 0.8087, 0.5318, 0.8098, 0.5323, 0.8098, 0.5323, 0.8087, 0.5318, 0.8075, 0.5437, 0.8063, 0.5438, 0.8063, 0.5438, 0.8075, 0.5437, 0.8019, 0.5331, 0.8028, 0.5323, 0.8028, 0.5323, 0.8019, 0.5331, 0.8075, 0.5314, 0.8087, 0.5318, 0.8087, 0.5318, 0.8075, 0.5314, 0.8087, 0.5433, 0.8075, 0.5437, 0.8075, 0.5437, 0.8087, 0.5433, 0.8011, 0.5341, 0.8019, 0.5331, 0.8019, 0.5331, 0.8011, 0.5341, 0.8063, 0.5313, 0.8075, 0.5314, 0.8075, 0.5314, 0.8063, 0.5313, 0.8098, 0.5427, 0.8087, 0.5433, 0.8087, 0.5433, 0.8098, 0.5427, 0.8005, 0.5351, 0.8011, 0.5341, 0.8011, 0.5341, 0.8005, 0.5351, 0.8051, 0.5314, 0.8063, 0.5313, 0.8063, 0.5313, 0.8051, 0.5314, 0.8107, 0.542, 0.8098, 0.5427, 0.8098, 0.5427, 0.8107, 0.542, 0.8002, 0.5363, 0.8005, 0.5351, 0.8005, 0.5351, 0.8002, 0.5363, 0.8115, 0.541, 0.8107, 0.542, 0.8107, 0.542, 0.8115, 0.541, 0.8001, 0.5375, 0.8002, 0.5363, 0.8002, 0.5363, 0.8001, 0.5375, 0.8121, 0.5399, 0.8115, 0.541, 0.8115, 0.541, 0.8121, 0.5399, 0.8002, 0.5388, 0.8001, 0.5375, 0.8001, 0.5375, 0.8002, 0.5388, 0.8124, 0.5388, 0.8121, 0.5399, 0.8121, 0.5399, 0.8124, 0.5388, 0.8005, 0.5399, 0.8002, 0.5388, 0.8002, 0.5388, 0.8005, 0.5399, 0.8126, 0.5375, 0.8124, 0.5388, 0.8124, 0.5388, 0.8126, 0.5375, 0.8011, 0.541, 0.8005, 0.5399, 0.8005, 0.5399, 0.8011, 0.541, 0.8124, 0.5363, 0.8126, 0.5375, 0.8126, 0.5375, 0.8124, 0.5363, 0.8019, 0.542, 0.8011, 0.541, 0.8011, 0.541, 0.8019, 0.542, 0.8121, 0.5351, 0.8124, 0.5363, 0.8124, 0.5363, 0.8121, 0.5351, 0.6815, 0.5933, 0.6814, 0.5921, 0.6814, 0.5921, 0.6815, 0.5933, 0.6921, 0.5876, 0.6929, 0.5886, 0.6929, 0.5886, 0.6921, 0.5876, 0.6865, 0.5982, 0.6853, 0.5978, 0.6853, 0.5978, 0.6865, 0.5982, 0.6853, 0.5863, 0.6865, 0.5859, 0.6865, 0.5859, 0.6853, 0.5863, 0.6911, 0.5869, 0.6921, 0.5876, 0.6921, 0.5876, 0.6911, 0.5869, 0.6877, 0.5983, 0.6865, 0.5982, 0.6865, 0.5982, 0.6877, 0.5983, 0.6842, 0.5869, 0.6853, 0.5863, 0.6853, 0.5863, 0.6842, 0.5869, 0.6901, 0.5863, 0.6911, 0.5869, 0.6911, 0.5869, 0.6901, 0.5863, 0.6889, 0.5982, 0.6877, 0.5983, 0.6877, 0.5983, 0.6889, 0.5982, 0.6833, 0.5876, 0.6842, 0.5869, 0.6842, 0.5869, 0.6833, 0.5876, 0.6889, 0.5859, 0.6901, 0.5863, 0.6901, 0.5863, 0.6889, 0.5859, 0.6901, 0.5978, 0.6889, 0.5982, 0.6889, 0.5982, 0.6901, 0.5978, 0.6825, 0.5886, 0.6833, 0.5876, 0.6833, 0.5876, 0.6825, 0.5886, 0.6877, 0.5858, 0.6889, 0.5859, 0.6889, 0.5859, 0.6877, 0.5858, 0.6911, 0.5973, 0.6901, 0.5978, 0.6901, 0.5978, 0.6911, 0.5973, 0.6819, 0.5897, 0.6825, 0.5886, 0.6825, 0.5886, 0.6819, 0.5897, 0.6865, 0.5859, 0.6877, 0.5858, 0.6877, 0.5858, 0.6865, 0.5859, 0.6921, 0.5965, 0.6911, 0.5973, 0.6911, 0.5973, 0.6921, 0.5965, 0.6815, 0.5908, 0.6819, 0.5897, 0.6819, 0.5897, 0.6815, 0.5908, 0.6929, 0.5955, 0.6921, 0.5965, 0.6921, 0.5965, 0.6929, 0.5955, 0.6814, 0.5921, 0.6815, 0.5908, 0.6815, 0.5908, 0.6814, 0.5921, 0.6934, 0.5945, 0.6929, 0.5955, 0.6929, 0.5955, 0.6934, 0.5945, 0.6815, 0.5933, 0.6814, 0.5921, 0.6814, 0.5921, 0.6815, 0.5933, 0.6938, 0.5933, 0.6934, 0.5945, 0.6934, 0.5945, 0.6938, 0.5933, 0.6819, 0.5945, 0.6815, 0.5933, 0.6815, 0.5933, 0.6819, 0.5945, 0.6939, 0.5921, 0.6938, 0.5933, 0.6938, 0.5933, 0.6939, 0.5921, 0.6825, 0.5955, 0.6819, 0.5945, 0.6819, 0.5945, 0.6825, 0.5955, 0.6938, 0.5908, 0.6939, 0.5921, 0.6939, 0.5921, 0.6938, 0.5908, 0.6833, 0.5965, 0.6825, 0.5955, 0.6825, 0.5955, 0.6833, 0.5965, 0.6934, 0.5897, 0.6938, 0.5908, 0.6938, 0.5908, 0.6934, 0.5897, 0.6842, 0.5973, 0.6833, 0.5965, 0.6833, 0.5965, 0.6842, 0.5973, 0.6929, 0.5886, 0.6934, 0.5897, 0.6934, 0.5897, 0.6929, 0.5886, 0.6815, 0.5908, 0.6819, 0.5897, 0.6825, 0.5886, 0.6833, 0.5876, 0.6842, 0.5869, 0.6853, 0.5863, 0.6865, 0.5859, 0.6877, 0.5858, 0.6889, 0.5859, 0.6901, 0.5863, 0.6911, 0.5869, 0.6921, 0.5876, 0.6929, 0.5886, 0.6934, 0.5897, 0.6938, 0.5908, 0.6939, 0.5921, 0.6938, 0.5933, 0.6934, 0.5945, 0.6929, 0.5955, 0.6921, 0.5965, 0.6911, 0.5973, 0.6901, 0.5978, 0.6889, 0.5982, 0.6877, 0.5983, 0.6865, 0.5982, 0.6853, 0.5978, 0.6842, 0.5973, 0.6833, 0.5965, 0.6825, 0.5955, 0.6819, 0.5945, 0.6815, 0.5933, 0.6814, 0.5921, 0.6938, 0.5933, 0.6934, 0.5945, 0.6934, 0.5945, 0.6938, 0.5933, 0.6819, 0.5945, 0.6815, 0.5933, 0.6815, 0.5933, 0.6819, 0.5945, 0.6939, 0.5921, 0.6938, 0.5933, 0.6938, 0.5933, 0.6939, 0.5921, 0.6825, 0.5955, 0.6819, 0.5945, 0.6819, 0.5945, 0.6825, 0.5955, 0.6938, 0.5908, 0.6939, 0.5921, 0.6939, 0.5921, 0.6938, 0.5908, 0.6833, 0.5965, 0.6825, 0.5955, 0.6825, 0.5955, 0.6833, 0.5965, 0.6934, 0.5897, 0.6938, 0.5908, 0.6938, 0.5908, 0.6934, 0.5897, 0.6842, 0.5973, 0.6833, 0.5965, 0.6833, 0.5965, 0.6842, 0.5973, 0.6929, 0.5886, 0.6934, 0.5897, 0.6934, 0.5897, 0.6929, 0.5886, 0.6853, 0.5978, 0.6842, 0.5973, 0.6842, 0.5973, 0.6853, 0.5978, 0.6921, 0.5876, 0.6929, 0.5886, 0.6929, 0.5886, 0.6921, 0.5876, 0.6865, 0.5982, 0.6853, 0.5978, 0.6853, 0.5978, 0.6865, 0.5982, 0.6853, 0.5863, 0.6865, 0.5859, 0.6865, 0.5859, 0.6853, 0.5863, 0.6911, 0.5869, 0.6921, 0.5876, 0.6921, 0.5876, 0.6911, 0.5869, 0.6877, 0.5983, 0.6865, 0.5982, 0.6865, 0.5982, 0.6877, 0.5983, 0.6842, 0.5869, 0.6853, 0.5863, 0.6853, 0.5863, 0.6842, 0.5869, 0.6901, 0.5863, 0.6911, 0.5869, 0.6911, 0.5869, 0.6901, 0.5863, 0.6889, 0.5982, 0.6877, 0.5983, 0.6877, 0.5983, 0.6889, 0.5982, 0.6833, 0.5876, 0.6842, 0.5869, 0.6842, 0.5869, 0.6833, 0.5876, 0.6889, 0.5859, 0.6901, 0.5863, 0.6901, 0.5863, 0.6889, 0.5859, 0.6901, 0.5978, 0.6889, 0.5982, 0.6889, 0.5982, 0.6901, 0.5978, 0.6825, 0.5886, 0.6833, 0.5876, 0.6833, 0.5876, 0.6825, 0.5886, 0.6877, 0.5858, 0.6889, 0.5859, 0.6889, 0.5859, 0.6877, 0.5858, 0.6911, 0.5973, 0.6901, 0.5978, 0.6901, 0.5978, 0.6911, 0.5973, 0.6819, 0.5897, 0.6825, 0.5886, 0.6825, 0.5886, 0.6819, 0.5897, 0.6865, 0.5859, 0.6877, 0.5858, 0.6877, 0.5858, 0.6865, 0.5859, 0.6921, 0.5965, 0.6911, 0.5973, 0.6911, 0.5973, 0.6921, 0.5965, 0.6815, 0.5908, 0.6819, 0.5897, 0.6819, 0.5897, 0.6815, 0.5908, 0.6929, 0.5955, 0.6921, 0.5965, 0.6921, 0.5965, 0.6929, 0.5955, 0.6814, 0.5921, 0.6815, 0.5908, 0.6815, 0.5908, 0.6814, 0.5921, 0.6934, 0.5945, 0.6929, 0.5955, 0.6929, 0.5955, 0.6934, 0.5945, 0.7133, 0.663, 0.7129, 0.6642, 0.7123, 0.6653, 0.7116, 0.6662, 0.7106, 0.667, 0.7095, 0.6676, 0.7084, 0.668, 0.7072, 0.6681, 0.7059, 0.668, 0.7048, 0.6676, 0.7037, 0.667, 0.7027, 0.6662, 0.702, 0.6653, 0.7014, 0.6642, 0.701, 0.663, 0.7009, 0.6618, 0.701, 0.6606, 0.7014, 0.6594, 0.702, 0.6584, 0.7027, 0.6574, 0.7037, 0.6566, 0.7048, 0.6561, 0.7059, 0.6557, 0.7072, 0.6556, 0.7084, 0.6557, 0.7095, 0.6561, 0.7106, 0.6566, 0.7116, 0.6574, 0.7123, 0.6584, 0.7129, 0.6594, 0.7133, 0.6606, 0.7134, 0.6618, 0.7123, 0.6653, 0.7116, 0.6662, 0.7116, 0.6662, 0.7123, 0.6653, 0.7009, 0.6618, 0.701, 0.6606, 0.701, 0.6606, 0.7009, 0.6618, 0.7129, 0.6642, 0.7123, 0.6653, 0.7123, 0.6653, 0.7129, 0.6642, 0.701, 0.663, 0.7009, 0.6618, 0.7009, 0.6618, 0.701, 0.663, 0.7133, 0.663, 0.7129, 0.6642, 0.7129, 0.6642, 0.7133, 0.663, 0.7014, 0.6642, 0.701, 0.663, 0.701, 0.663, 0.7014, 0.6642, 0.7134, 0.6618, 0.7133, 0.663, 0.7133, 0.663, 0.7134, 0.6618, 0.702, 0.6653, 0.7014, 0.6642, 0.7014, 0.6642, 0.702, 0.6653, 0.7133, 0.6606, 0.7134, 0.6618, 0.7134, 0.6618, 0.7133, 0.6606, 0.7027, 0.6662, 0.702, 0.6653, 0.702, 0.6653, 0.7027, 0.6662, 0.7129, 0.6594, 0.7133, 0.6606, 0.7133, 0.6606, 0.7129, 0.6594, 0.7037, 0.667, 0.7027, 0.6662, 0.7027, 0.6662, 0.7037, 0.667, 0.7123, 0.6584, 0.7129, 0.6594, 0.7129, 0.6594, 0.7123, 0.6584, 0.7048, 0.6676, 0.7037, 0.667, 0.7037, 0.667, 0.7048, 0.6676, 0.7116, 0.6574, 0.7123, 0.6584, 0.7123, 0.6584, 0.7116, 0.6574, 0.7059, 0.668, 0.7048, 0.6676, 0.7048, 0.6676, 0.7059, 0.668, 0.7048, 0.6561, 0.7059, 0.6557, 0.7059, 0.6557, 0.7048, 0.6561, 0.7106, 0.6566, 0.7116, 0.6574, 0.7116, 0.6574, 0.7106, 0.6566, 0.7072, 0.6681, 0.7059, 0.668, 0.7059, 0.668, 0.7072, 0.6681, 0.7037, 0.6566, 0.7048, 0.6561, 0.7048, 0.6561, 0.7037, 0.6566, 0.7095, 0.6561, 0.7106, 0.6566, 0.7106, 0.6566, 0.7095, 0.6561, 0.7084, 0.668, 0.7072, 0.6681, 0.7072, 0.6681, 0.7084, 0.668, 0.7027, 0.6574, 0.7037, 0.6566, 0.7037, 0.6566, 0.7027, 0.6574, 0.7084, 0.6557, 0.7095, 0.6561, 0.7095, 0.6561, 0.7084, 0.6557, 0.7095, 0.6676, 0.7084, 0.668, 0.7084, 0.668, 0.7095, 0.6676, 0.702, 0.6584, 0.7027, 0.6574, 0.7027, 0.6574, 0.702, 0.6584, 0.7072, 0.6556, 0.7084, 0.6557, 0.7084, 0.6557, 0.7072, 0.6556, 0.7106, 0.667, 0.7095, 0.6676, 0.7095, 0.6676, 0.7106, 0.667, 0.7014, 0.6594, 0.702, 0.6584, 0.702, 0.6584, 0.7014, 0.6594, 0.7059, 0.6557, 0.7072, 0.6556, 0.7072, 0.6556, 0.7059, 0.6557, 0.7116, 0.6662, 0.7106, 0.667, 0.7106, 0.667, 0.7116, 0.6662, 0.777, 0.6832, 0.7767, 0.6844, 0.7761, 0.6855, 0.7753, 0.6864, 0.7744, 0.6872, 0.7733, 0.6878, 0.7721, 0.6881, 0.7709, 0.6883, 0.7697, 0.6881, 0.7685, 0.6878, 0.7674, 0.6872, 0.7665, 0.6864, 0.7657, 0.6855, 0.7651, 0.6844, 0.7648, 0.6832, 0.7646, 0.682, 0.7648, 0.6808, 0.7651, 0.6796, 0.7657, 0.6785, 0.7665, 0.6776, 0.7674, 0.6768, 0.7685, 0.6762, 0.7697, 0.6759, 0.7709, 0.6758, 0.7721, 0.6759, 0.7733, 0.6762, 0.7744, 0.6768, 0.7753, 0.6776, 0.7761, 0.6785, 0.7767, 0.6796, 0.777, 0.6808, 0.7771, 0.682, 0.7767, 0.6844, 0.7761, 0.6855, 0.7761, 0.6855, 0.7767, 0.6844, 0.7648, 0.6832, 0.7646, 0.682, 0.7646, 0.682, 0.7648, 0.6832, 0.777, 0.6832, 0.7767, 0.6844, 0.7767, 0.6844, 0.777, 0.6832, 0.7651, 0.6844, 0.7648, 0.6832, 0.7648, 0.6832, 0.7651, 0.6844, 0.7771, 0.682, 0.777, 0.6832, 0.777, 0.6832, 0.7771, 0.682, 0.7657, 0.6855, 0.7651, 0.6844, 0.7651, 0.6844, 0.7657, 0.6855, 0.777, 0.6808, 0.7771, 0.682, 0.7771, 0.682, 0.777, 0.6808, 0.7665, 0.6864, 0.7657, 0.6855, 0.7657, 0.6855, 0.7665, 0.6864, 0.7767, 0.6796, 0.777, 0.6808, 0.777, 0.6808, 0.7767, 0.6796, 0.7674, 0.6872, 0.7665, 0.6864, 0.7665, 0.6864, 0.7674, 0.6872, 0.7761, 0.6785, 0.7767, 0.6796, 0.7767, 0.6796, 0.7761, 0.6785, 0.7685, 0.6878, 0.7674, 0.6872, 0.7674, 0.6872, 0.7685, 0.6878, 0.7753, 0.6776, 0.7761, 0.6785, 0.7761, 0.6785, 0.7753, 0.6776, 0.7697, 0.6881, 0.7685, 0.6878, 0.7685, 0.6878, 0.7697, 0.6881, 0.7685, 0.6762, 0.7697, 0.6759, 0.7697, 0.6759, 0.7685, 0.6762, 0.7744, 0.6768, 0.7753, 0.6776, 0.7753, 0.6776, 0.7744, 0.6768, 0.7709, 0.6883, 0.7697, 0.6881, 0.7697, 0.6881, 0.7709, 0.6883, 0.7674, 0.6768, 0.7685, 0.6762, 0.7685, 0.6762, 0.7674, 0.6768, 0.7733, 0.6762, 0.7744, 0.6768, 0.7744, 0.6768, 0.7733, 0.6762, 0.7721, 0.6881, 0.7709, 0.6883, 0.7709, 0.6883, 0.7721, 0.6881, 0.7665, 0.6776, 0.7674, 0.6768, 0.7674, 0.6768, 0.7665, 0.6776, 0.7721, 0.6759, 0.7733, 0.6762, 0.7733, 0.6762, 0.7721, 0.6759, 0.7733, 0.6878, 0.7721, 0.6881, 0.7721, 0.6881, 0.7733, 0.6878, 0.7657, 0.6785, 0.7665, 0.6776, 0.7665, 0.6776, 0.7657, 0.6785, 0.7709, 0.6758, 0.7721, 0.6759, 0.7721, 0.6759, 0.7709, 0.6758, 0.7744, 0.6872, 0.7733, 0.6878, 0.7733, 0.6878, 0.7744, 0.6872, 0.7651, 0.6796, 0.7657, 0.6785, 0.7657, 0.6785, 0.7651, 0.6796, 0.7697, 0.6759, 0.7709, 0.6758, 0.7709, 0.6758, 0.7697, 0.6759, 0.7753, 0.6864, 0.7744, 0.6872, 0.7744, 0.6872, 0.7753, 0.6864, 0.7648, 0.6808, 0.7651, 0.6796, 0.7651, 0.6796, 0.7648, 0.6808, 0.7761, 0.6855, 0.7753, 0.6864, 0.7753, 0.6864, 0.7761, 0.6855, 0.8256, 0.625, 0.8257, 0.6238, 0.826, 0.6226, 0.8266, 0.6215, 0.8274, 0.6206, 0.8283, 0.6198, 0.8294, 0.6192, 0.8306, 0.6189, 0.8318, 0.6188, 0.833, 0.6189, 0.8342, 0.6192, 0.8353, 0.6198, 0.8362, 0.6206, 0.837, 0.6215, 0.8376, 0.6226, 0.8379, 0.6238, 0.8381, 0.625, 0.8379, 0.6262, 0.8376, 0.6274, 0.837, 0.6285, 0.8362, 0.6294, 0.8353, 0.6302, 0.8342, 0.6308, 0.833, 0.6311, 0.8318, 0.6312, 0.8306, 0.6311, 0.8294, 0.6308, 0.8283, 0.6302, 0.8274, 0.6294, 0.8266, 0.6285, 0.826, 0.6274, 0.8257, 0.6262, 0.8294, 0.6192, 0.8306, 0.6189, 0.8306, 0.6189, 0.8294, 0.6192, 0.8353, 0.6198, 0.8362, 0.6206, 0.8362, 0.6206, 0.8353, 0.6198, 0.8318, 0.6312, 0.8306, 0.6311, 0.8306, 0.6311, 0.8318, 0.6312, 0.8283, 0.6198, 0.8294, 0.6192, 0.8294, 0.6192, 0.8283, 0.6198, 0.8342, 0.6192, 0.8353, 0.6198, 0.8353, 0.6198, 0.8342, 0.6192, 0.833, 0.6311, 0.8318, 0.6312, 0.8318, 0.6312, 0.833, 0.6311, 0.8274, 0.6206, 0.8283, 0.6198, 0.8283, 0.6198, 0.8274, 0.6206, 0.833, 0.6189, 0.8342, 0.6192, 0.8342, 0.6192, 0.833, 0.6189, 0.8342, 0.6308, 0.833, 0.6311, 0.833, 0.6311, 0.8342, 0.6308, 0.8266, 0.6215, 0.8274, 0.6206, 0.8274, 0.6206, 0.8266, 0.6215, 0.8318, 0.6188, 0.833, 0.6189, 0.833, 0.6189, 0.8318, 0.6188, 0.8353, 0.6302, 0.8342, 0.6308, 0.8342, 0.6308, 0.8353, 0.6302, 0.826, 0.6226, 0.8266, 0.6215, 0.8266, 0.6215, 0.826, 0.6226, 0.8306, 0.6189, 0.8318, 0.6188, 0.8318, 0.6188, 0.8306, 0.6189, 0.8362, 0.6294, 0.8353, 0.6302, 0.8353, 0.6302, 0.8362, 0.6294, 0.8257, 0.6238, 0.826, 0.6226, 0.826, 0.6226, 0.8257, 0.6238, 0.837, 0.6285, 0.8362, 0.6294, 0.8362, 0.6294, 0.837, 0.6285, 0.8256, 0.625, 0.8257, 0.6238, 0.8257, 0.6238, 0.8256, 0.625, 0.8376, 0.6274, 0.837, 0.6285, 0.837, 0.6285, 0.8376, 0.6274, 0.8257, 0.6262, 0.8256, 0.625, 0.8256, 0.625, 0.8257, 0.6262, 0.8379, 0.6262, 0.8376, 0.6274, 0.8376, 0.6274, 0.8379, 0.6262, 0.826, 0.6274, 0.8257, 0.6262, 0.8257, 0.6262, 0.826, 0.6274, 0.8381, 0.625, 0.8379, 0.6262, 0.8379, 0.6262, 0.8381, 0.625, 0.8266, 0.6285, 0.826, 0.6274, 0.826, 0.6274, 0.8266, 0.6285, 0.8379, 0.6238, 0.8381, 0.625, 0.8381, 0.625, 0.8379, 0.6238, 0.8274, 0.6294, 0.8266, 0.6285, 0.8266, 0.6285, 0.8274, 0.6294, 0.8376, 0.6226, 0.8379, 0.6238, 0.8379, 0.6238, 0.8376, 0.6226, 0.8283, 0.6302, 0.8274, 0.6294, 0.8274, 0.6294, 0.8283, 0.6302, 0.837, 0.6215, 0.8376, 0.6226, 0.8376, 0.6226, 0.837, 0.6215, 0.8294, 0.6308, 0.8283, 0.6302, 0.8283, 0.6302, 0.8294, 0.6308, 0.8362, 0.6206, 0.837, 0.6215, 0.837, 0.6215, 0.8362, 0.6206, 0.7744, 0.6768, 0.7733, 0.6762, 0.7733, 0.6762, 0.7744, 0.6768, 0.8414, 0.6138, 0.8414, 0.5202, 0.875, 0.5, 0.625, 0.7282, 0.6438, 0.7282, 0.625, 0.75, 0.8414, 0.7266, 0.8414, 0.6889, 0.875, 0.6889, 0.875, 0.75, 0.7027, 0.6662, 0.7037, 0.667, 0.7037, 0.667, 0.7027, 0.6662, 0.8266, 0.6285, 0.8274, 0.6294, 0.8274, 0.6294, 0.8266, 0.6285, 0.8098, 0.5323, 0.8087, 0.5318, 0.8087, 0.5318, 0.8098, 0.5323, 0.7753, 0.6776, 0.7744, 0.6768, 0.7744, 0.6768, 0.7753, 0.6776, 0.625, 0.4755, 0.625, 0.2836, 0.625, 0.2836, 0.625, 0.4755, 0.702, 0.6653, 0.7027, 0.6662, 0.7027, 0.6662, 0.702, 0.6653, 0.826, 0.6274, 0.8266, 0.6285, 0.8266, 0.6285, 0.826, 0.6274, 0.8107, 0.5331, 0.8098, 0.5323, 0.8098, 0.5323, 0.8107, 0.5331, 0.875, 0.6889, 0.8414, 0.6889, 0.8414, 0.6138, 0.875, 0.5, 0.7761, 0.6785, 0.7753, 0.6776, 0.7753, 0.6776, 0.7761, 0.6785, 0.625, 0.5, 0.6495, 0.5053, 0.6495, 0.5153, 0.8011, 0.541, 0.8019, 0.542, 0.8019, 0.542, 0.8011, 0.541, 0.7648, 0.6808, 0.7646, 0.682, 0.7646, 0.682, 0.7648, 0.6808, 0.7505, 0.6889, 0.6699, 0.7282, 0.6699, 0.7282, 0.7505, 0.6889, 0.8414, 0.5, 0.8414, 0.5202, 0.8126, 0.5375, 0.8124, 0.5363, 0.8121, 0.5351, 0.8115, 0.5341, 0.8107, 0.5331, 0.8098, 0.5323, 0.8087, 0.5318, 0.8075, 0.5314, 0.8063, 0.5313, 0.8051, 0.5314, 0.8039, 0.5318, 0.8028, 0.5323, 0.8019, 0.5331, 0.8011, 0.5341, 0.8005, 0.5351, 0.8002, 0.5363, 0.8001, 0.5375, 0.6495, 0.5053, 0.6495, 0.5, 0.8414, 0.7266, 0.8414, 0.7282, 0.6699, 0.7282, 0.7505, 0.6889, 0.7871, 0.6889, 0.7871, 0.6889, 0.7505, 0.6889, 0.7646, 0.682, 0.7648, 0.6832, 0.7651, 0.6844, 0.7657, 0.6855, 0.7665, 0.6864, 0.7674, 0.6872, 0.7685, 0.6878, 0.7697, 0.6881, 0.7709, 0.6883, 0.7721, 0.6881, 0.7733, 0.6878, 0.7744, 0.6872, 0.7753, 0.6864, 0.7761, 0.6855, 0.7767, 0.6844, 0.777, 0.6832, 0.7771, 0.682, 0.6495, 0.5153, 0.6495, 0.54, 0.625, 0.5, 0.6934, 0.5897, 0.6929, 0.5886, 0.6929, 0.5886, 0.6934, 0.5897, 0.6495, 0.54, 0.6495, 0.6889, 0.6776, 0.6889, 0.6438, 0.7282, 0.625, 0.7282, 0.625, 0.5, 0.7871, 0.6889, 0.8414, 0.6889, 0.8414, 0.6889, 0.7871, 0.6889, 0.8005, 0.5399, 0.8011, 0.541, 0.8011, 0.541, 0.8005, 0.5399, 0.6495, 0.5, 0.6495, 0.5053, 0.625, 0.5, 0.7733, 0.6762, 0.7721, 0.6759, 0.7721, 0.6759, 0.7733, 0.6762, 0.8075, 0.5314, 0.8063, 0.5313, 0.8063, 0.5313, 0.8075, 0.5314, 0.8283, 0.6302, 0.8294, 0.6308, 0.8294, 0.6308, 0.8283, 0.6302, 0.7048, 0.6676, 0.7059, 0.668, 0.7059, 0.668, 0.7048, 0.6676, 0.7721, 0.6759, 0.7709, 0.6758, 0.7709, 0.6758, 0.7721, 0.6759, 0.8063, 0.5313, 0.8051, 0.5314, 0.8051, 0.5314, 0.8063, 0.5313, 0.8294, 0.6308, 0.8306, 0.6311, 0.8306, 0.6311, 0.8294, 0.6308, 0.7059, 0.668, 0.7072, 0.6681, 0.7072, 0.6681, 0.7059, 0.668, 0.7709, 0.6758, 0.7697, 0.6759, 0.7697, 0.6759, 0.7709, 0.6758, 0.8306, 0.6311, 0.8318, 0.6312, 0.8318, 0.6312, 0.8306, 0.6311, 0.7072, 0.6681, 0.7084, 0.668, 0.7084, 0.668, 0.7072, 0.6681, 0.8318, 0.6312, 0.833, 0.6311, 0.833, 0.6311, 0.8318, 0.6312, 0.7084, 0.668, 0.7095, 0.6676, 0.7095, 0.6676, 0.7084, 0.668, 0.833, 0.6311, 0.8342, 0.6308, 0.8342, 0.6308, 0.833, 0.6311, 0.7095, 0.6676, 0.7106, 0.667, 0.7106, 0.667, 0.7095, 0.6676, 0.6865, 0.5859, 0.6853, 0.5863, 0.6853, 0.5863, 0.6865, 0.5859, 0.8342, 0.6308, 0.8353, 0.6302, 0.8353, 0.6302, 0.8342, 0.6308, 0.7106, 0.667, 0.7116, 0.6662, 0.7116, 0.6662, 0.7106, 0.667, 0.6853, 0.5863, 0.6842, 0.5869, 0.6842, 0.5869, 0.6853, 0.5863, 0.8353, 0.6302, 0.8362, 0.6294, 0.8362, 0.6294, 0.8353, 0.6302, 0.7116, 0.6662, 0.7123, 0.6653, 0.7123, 0.6653, 0.7116, 0.6662, 0.6842, 0.5869, 0.6833, 0.5876, 0.6833, 0.5876, 0.6842, 0.5869, 0.8362, 0.6294, 0.837, 0.6285, 0.837, 0.6285, 0.8362, 0.6294, 0.7123, 0.6653, 0.7129, 0.6642, 0.7129, 0.6642, 0.7123, 0.6653, 0.6833, 0.5876, 0.6825, 0.5886, 0.6825, 0.5886, 0.6833, 0.5876, 0.837, 0.6285, 0.8376, 0.6274, 0.8376, 0.6274, 0.837, 0.6285, 0.7129, 0.6642, 0.7133, 0.663, 0.7133, 0.663, 0.7129, 0.6642, 0.6825, 0.5886, 0.6819, 0.5897, 0.6819, 0.5897, 0.6825, 0.5886, 0.8376, 0.6274, 0.8379, 0.6262, 0.8379, 0.6262, 0.8376, 0.6274, 0.7133, 0.663, 0.7134, 0.6618, 0.7134, 0.6618, 0.7133, 0.663, 0.6819, 0.5897, 0.6815, 0.5908, 0.6815, 0.5908, 0.6819, 0.5897, 0.8379, 0.6262, 0.8381, 0.625, 0.8381, 0.625, 0.8379, 0.6262, 0.7134, 0.6618, 0.7133, 0.6606, 0.7133, 0.6606, 0.7134, 0.6618, 0.6815, 0.5908, 0.6814, 0.5921, 0.6814, 0.5921, 0.6815, 0.5908, 0.8381, 0.625, 0.8379, 0.6238, 0.8379, 0.6238, 0.8381, 0.625, 0.7133, 0.6606, 0.7129, 0.6594, 0.7129, 0.6594, 0.7133, 0.6606, 0.6814, 0.5921, 0.6815, 0.5933, 0.6815, 0.5933, 0.6814, 0.5921, 0.8379, 0.6238, 0.8376, 0.6226, 0.8376, 0.6226, 0.8379, 0.6238, 0.7129, 0.6594, 0.7123, 0.6584, 0.7123, 0.6584, 0.7129, 0.6594, 0.6815, 0.5933, 0.6819, 0.5945, 0.6819, 0.5945, 0.6815, 0.5933, 0.8376, 0.6226, 0.837, 0.6215, 0.837, 0.6215, 0.8376, 0.6226, 0.7123, 0.6584, 0.7116, 0.6574, 0.7116, 0.6574, 0.7123, 0.6584, 0.6819, 0.5945, 0.6825, 0.5955, 0.6825, 0.5955, 0.6819, 0.5945, 0.837, 0.6215, 0.8362, 0.6206, 0.8362, 0.6206, 0.837, 0.6215, 0.7116, 0.6574, 0.7106, 0.6566, 0.7106, 0.6566, 0.7116, 0.6574, 0.6825, 0.5955, 0.6833, 0.5965, 0.6833, 0.5965, 0.6825, 0.5955, 0.8362, 0.6206, 0.8353, 0.6198, 0.8353, 0.6198, 0.8362, 0.6206, 0.7106, 0.6566, 0.7095, 0.6561, 0.7095, 0.6561, 0.7106, 0.6566, 0.6833, 0.5965, 0.6842, 0.5973, 0.6842, 0.5973, 0.6833, 0.5965, 0.8353, 0.6198, 0.8342, 0.6192, 0.8342, 0.6192, 0.8353, 0.6198, 0.7095, 0.6561, 0.7084, 0.6557, 0.7084, 0.6557, 0.7095, 0.6561, 0.6842, 0.5973, 0.6853, 0.5978, 0.6853, 0.5978, 0.6842, 0.5973, 0.8342, 0.6192, 0.833, 0.6189, 0.833, 0.6189, 0.8342, 0.6192, 0.7084, 0.6557, 0.7072, 0.6556, 0.7072, 0.6556, 0.7084, 0.6557, 0.6853, 0.5978, 0.6865, 0.5982, 0.6865, 0.5982, 0.6853, 0.5978, 0.833, 0.6189, 0.8318, 0.6188, 0.8318, 0.6188, 0.833, 0.6189, 0.7072, 0.6556, 0.7059, 0.6557, 0.7059, 0.6557, 0.7072, 0.6556, 0.6865, 0.5982, 0.6877, 0.5983, 0.6877, 0.5983, 0.6865, 0.5982, 0.8318, 0.6188, 0.8306, 0.6189, 0.8306, 0.6189, 0.8318, 0.6188, 0.6877, 0.5983, 0.6889, 0.5982, 0.6889, 0.5982, 0.6877, 0.5983, 0.6889, 0.5982, 0.6901, 0.5978, 0.6901, 0.5978, 0.6889, 0.5982, 0.8051, 0.5314, 0.8039, 0.5318, 0.8039, 0.5318, 0.8051, 0.5314, 0.6901, 0.5978, 0.6911, 0.5973, 0.6911, 0.5973, 0.6901, 0.5978, 0.7697, 0.6759, 0.7685, 0.6762, 0.7685, 0.6762, 0.7697, 0.6759, 0.8039, 0.5318, 0.8028, 0.5323, 0.8028, 0.5323, 0.8039, 0.5318, 0.6911, 0.5973, 0.6921, 0.5965, 0.6921, 0.5965, 0.6911, 0.5973, 0.7685, 0.6762, 0.7674, 0.6768, 0.7674, 0.6768, 0.7685, 0.6762, 0.8028, 0.5323, 0.8019, 0.5331, 0.8019, 0.5331, 0.8028, 0.5323, 0.6921, 0.5965, 0.6929, 0.5955, 0.6929, 0.5955, 0.6921, 0.5965, 0.7674, 0.6768, 0.7665, 0.6776, 0.7665, 0.6776, 0.7674, 0.6768, 0.8019, 0.5331, 0.8011, 0.5341, 0.8011, 0.5341, 0.8019, 0.5331, 0.6929, 0.5955, 0.6934, 0.5945, 0.6934, 0.5945, 0.6929, 0.5955, 0.7665, 0.6776, 0.7657, 0.6785, 0.7657, 0.6785, 0.7665, 0.6776, 0.8011, 0.5341, 0.8005, 0.5351, 0.8005, 0.5351, 0.8011, 0.5341, 0.6934, 0.5945, 0.6938, 0.5933, 0.6938, 0.5933, 0.6934, 0.5945, 0.7657, 0.6785, 0.7651, 0.6796, 0.7651, 0.6796, 0.7657, 0.6785, 0.8005, 0.5351, 0.8002, 0.5363, 0.8002, 0.5363, 0.8005, 0.5351, 0.6938, 0.5933, 0.6939, 0.5921, 0.6939, 0.5921, 0.6938, 0.5933, 0.7651, 0.6796, 0.7648, 0.6808, 0.7648, 0.6808, 0.7651, 0.6796, 0.8002, 0.5363, 0.8001, 0.5375, 0.8001, 0.5375, 0.8002, 0.5363, 0.6939, 0.5921, 0.6938, 0.5908, 0.6938, 0.5908, 0.6939, 0.5921, 0.7648, 0.6808, 0.7646, 0.682, 0.7646, 0.682, 0.7648, 0.6808, 0.8001, 0.5375, 0.8002, 0.5388, 0.8002, 0.5388, 0.8001, 0.5375, 0.6938, 0.5908, 0.6934, 0.5897, 0.6934, 0.5897, 0.6938, 0.5908, 0.625, 0.7282, 0.625, 0.5, 0.625, 0.5, 0.625, 0.7282, 0.7646, 0.682, 0.7648, 0.6832, 0.7648, 0.6832, 0.7646, 0.682, 0.8002, 0.5388, 0.8005, 0.5399, 0.8005, 0.5399, 0.8002, 0.5388, 0.6934, 0.5897, 0.6929, 0.5886, 0.6929, 0.5886, 0.6934, 0.5897, 0.7648, 0.6832, 0.7651, 0.6844, 0.7651, 0.6844, 0.7648, 0.6832, 0.8005, 0.5399, 0.8011, 0.541, 0.8011, 0.541, 0.8005, 0.5399, 0.6929, 0.5886, 0.6921, 0.5876, 0.6921, 0.5876, 0.6929, 0.5886, 0.7651, 0.6844, 0.7657, 0.6855, 0.7657, 0.6855, 0.7651, 0.6844, 0.8011, 0.541, 0.8019, 0.542, 0.8019, 0.542, 0.8011, 0.541, 0.6921, 0.5876, 0.6911, 0.5869, 0.6911, 0.5869, 0.6921, 0.5876, 0.7657, 0.6855, 0.7665, 0.6864, 0.7665, 0.6864, 0.7657, 0.6855, 0.8019, 0.542, 0.8028, 0.5427, 0.8028, 0.5427, 0.8019, 0.542, 0.6911, 0.5869, 0.6901, 0.5863, 0.6901, 0.5863, 0.6911, 0.5869, 0.7665, 0.6864, 0.7674, 0.6872, 0.7674, 0.6872, 0.7665, 0.6864, 0.8028, 0.5427, 0.8039, 0.5433, 0.8039, 0.5433, 0.8028, 0.5427, 0.6901, 0.5863, 0.6889, 0.5859, 0.6889, 0.5859, 0.6901, 0.5863, 0.7674, 0.6872, 0.7685, 0.6878, 0.7685, 0.6878, 0.7674, 0.6872, 0.8039, 0.5433, 0.8051, 0.5437, 0.8051, 0.5437, 0.8039, 0.5433, 0.6889, 0.5859, 0.6877, 0.5858, 0.6877, 0.5858, 0.6889, 0.5859, 0.6699, 0.7282, 0.6438, 0.7282, 0.6438, 0.7282, 0.6699, 0.7282, 0.7685, 0.6878, 0.7697, 0.6881, 0.7697, 0.6881, 0.7685, 0.6878, 0.8051, 0.5437, 0.8063, 0.5438, 0.8063, 0.5438, 0.8051, 0.5437, 0.6877, 0.5858, 0.6865, 0.5859, 0.6865, 0.5859, 0.6877, 0.5858, 0.8414, 0.5202, 0.8414, 0.6138, 0.8414, 0.6138, 0.8414, 0.5202, 0.7697, 0.6881, 0.7709, 0.6883, 0.7709, 0.6883, 0.7697, 0.6881, 0.8063, 0.5438, 0.8075, 0.5437, 0.8075, 0.5437, 0.8063, 0.5438, 0.8414, 0.6889, 0.8414, 0.7266, 0.8414, 0.7266, 0.8414, 0.6889, 0.7709, 0.6883, 0.7721, 0.6881, 0.7721, 0.6881, 0.7709, 0.6883, 0.8075, 0.5437, 0.8087, 0.5433, 0.8087, 0.5433, 0.8075, 0.5437, 0.625, 0.5, 0.625, 0.4755, 0.625, 0.4755, 0.625, 0.5, 0.6438, 0.7282, 0.625, 0.7282, 0.625, 0.7282, 0.6438, 0.7282, 0.7721, 0.6881, 0.7733, 0.6878, 0.7733, 0.6878, 0.7721, 0.6881, 0.8087, 0.5433, 0.8098, 0.5427, 0.8098, 0.5427, 0.8087, 0.5433, 0.7059, 0.6557, 0.7048, 0.6561, 0.7048, 0.6561, 0.7059, 0.6557, 0.8414, 0.5, 0.8414, 0.5202, 0.8414, 0.5202, 0.8414, 0.5, 0.7733, 0.6878, 0.7744, 0.6872, 0.7744, 0.6872, 0.7733, 0.6878, 0.8098, 0.5427, 0.8107, 0.542, 0.8107, 0.542, 0.8098, 0.5427, 0.8306, 0.6189, 0.8294, 0.6192, 0.8294, 0.6192, 0.8306, 0.6189, 0.7048, 0.6561, 0.7037, 0.6566, 0.7037, 0.6566, 0.7048, 0.6561, 0.8414, 0.7266, 0.8414, 0.7282, 0.8414, 0.7282, 0.8414, 0.7266, 0.7744, 0.6872, 0.7753, 0.6864, 0.7753, 0.6864, 0.7744, 0.6872, 0.8107, 0.542, 0.8115, 0.541, 0.8115, 0.541, 0.8107, 0.542, 0.8294, 0.6192, 0.8283, 0.6198, 0.8283, 0.6198, 0.8294, 0.6192, 0.7037, 0.6566, 0.7027, 0.6574, 0.7027, 0.6574, 0.7037, 0.6566, 0.8414, 0.7282, 0.6699, 0.7282, 0.6699, 0.7282, 0.8414, 0.7282, 0.7753, 0.6864, 0.7761, 0.6855, 0.7761, 0.6855, 0.7753, 0.6864, 0.8115, 0.541, 0.8121, 0.5399, 0.8121, 0.5399, 0.8115, 0.541, 0.8283, 0.6198, 0.8274, 0.6206, 0.8274, 0.6206, 0.8283, 0.6198, 0.7027, 0.6574, 0.702, 0.6584, 0.702, 0.6584, 0.7027, 0.6574, 0.7761, 0.6855, 0.7767, 0.6844, 0.7767, 0.6844, 0.7761, 0.6855, 0.8121, 0.5399, 0.8124, 0.5388, 0.8124, 0.5388, 0.8121, 0.5399, 0.8274, 0.6206, 0.8266, 0.6215, 0.8266, 0.6215, 0.8274, 0.6206, 0.702, 0.6584, 0.7014, 0.6594, 0.7014, 0.6594, 0.702, 0.6584, 0.7767, 0.6844, 0.777, 0.6832, 0.777, 0.6832, 0.7767, 0.6844, 0.8124, 0.5388, 0.8126, 0.5375, 0.8126, 0.5375, 0.8124, 0.5388, 0.8266, 0.6215, 0.826, 0.6226, 0.826, 0.6226, 0.8266, 0.6215, 0.7014, 0.6594, 0.701, 0.6606, 0.701, 0.6606, 0.7014, 0.6594, 0.777, 0.6832, 0.7771, 0.682, 0.7771, 0.682, 0.777, 0.6832, 0.8126, 0.5375, 0.8124, 0.5363, 0.8124, 0.5363, 0.8126, 0.5375, 0.826, 0.6226, 0.8257, 0.6238, 0.8257, 0.6238, 0.826, 0.6226, 0.701, 0.6606, 0.7009, 0.6618, 0.7009, 0.6618, 0.701, 0.6606, 0.7771, 0.682, 0.777, 0.6808, 0.777, 0.6808, 0.7771, 0.682, 0.8124, 0.5363, 0.8121, 0.5351, 0.8121, 0.5351, 0.8124, 0.5363, 0.8257, 0.6238, 0.8256, 0.625, 0.8256, 0.625, 0.8257, 0.6238, 0.7009, 0.6618, 0.701, 0.663, 0.701, 0.663, 0.7009, 0.6618, 0.777, 0.6808, 0.7767, 0.6796, 0.7767, 0.6796, 0.777, 0.6808, 0.8121, 0.5351, 0.8115, 0.5341, 0.8115, 0.5341, 0.8121, 0.5351, 0.8256, 0.625, 0.8257, 0.6262, 0.8257, 0.6262, 0.8256, 0.625, 0.701, 0.663, 0.7014, 0.6642, 0.7014, 0.6642, 0.701, 0.663, 0.8414, 0.6138, 0.8414, 0.6889, 0.8414, 0.6889, 0.8414, 0.6138, 0.7767, 0.6796, 0.7761, 0.6785, 0.7761, 0.6785, 0.7767, 0.6796, 0.8115, 0.5341, 0.8107, 0.5331, 0.8107, 0.5331, 0.8115, 0.5341, 0.8257, 0.6262, 0.826, 0.6274, 0.826, 0.6274, 0.8257, 0.6262, 0.7014, 0.6642, 0.702, 0.6653, 0.702, 0.6653, 0.7014, 0.6642, 0.8257, 0.6262, 0.826, 0.6274, 0.8266, 0.6285, 0.8274, 0.6294, 0.8283, 0.6302, 0.8294, 0.6308, 0.8306, 0.6311, 0.8318, 0.6312, 0.833, 0.6311, 0.8342, 0.6308, 0.8353, 0.6302, 0.8362, 0.6294, 0.837, 0.6285, 0.8376, 0.6274, 0.8379, 0.6262, 0.8381, 0.625, 0.8414, 0.6138, 0.8414, 0.6889, 0.7871, 0.6889, 0.7771, 0.682, 0.777, 0.6808, 0.7767, 0.6796, 0.7761, 0.6785, 0.7753, 0.6776, 0.7744, 0.6768, 0.7733, 0.6762, 0.7721, 0.6759, 0.7709, 0.6758, 0.7697, 0.6759, 0.7685, 0.6762, 0.7674, 0.6768, 0.7665, 0.6776, 0.7657, 0.6785, 0.7651, 0.6796, 0.7648, 0.6808, 0.7646, 0.682, 0.7134, 0.6618, 0.7133, 0.6606, 0.7129, 0.6594, 0.7123, 0.6584, 0.7116, 0.6574, 0.7106, 0.6566, 0.7095, 0.6561, 0.7084, 0.6557, 0.7072, 0.6556, 0.7059, 0.6557, 0.7048, 0.6561, 0.7037, 0.6566, 0.7027, 0.6574, 0.702, 0.6584, 0.7014, 0.6594, 0.701, 0.6606, 0.7009, 0.6618, 0.6776, 0.6889, 0.6495, 0.6889, 0.6495, 0.54, 0.6814, 0.5921, 0.6815, 0.5933, 0.6819, 0.5945, 0.6825, 0.5955, 0.6833, 0.5965, 0.6842, 0.5973, 0.6853, 0.5978, 0.6865, 0.5982, 0.6877, 0.5983, 0.6889, 0.5982, 0.6901, 0.5978, 0.6911, 0.5973, 0.6921, 0.5965, 0.6929, 0.5955, 0.6934, 0.5945, 0.6938, 0.5933, 0.6939, 0.5921, 0.8256, 0.625, 0.8256, 0.625, 0.6939, 0.5921, 0.6938, 0.5908, 0.6934, 0.5897, 0.6929, 0.5886, 0.6921, 0.5876, 0.6911, 0.5869, 0.6901, 0.5863, 0.6889, 0.5859, 0.6877, 0.5858, 0.6865, 0.5859, 0.6853, 0.5863, 0.6842, 0.5869, 0.6833, 0.5876, 0.6825, 0.5886, 0.6819, 0.5897, 0.6815, 0.5908, 0.6814, 0.5921, 0.6495, 0.54, 0.6495, 0.5153, 0.6495, 0.5153, 0.6495, 0.5053, 0.8001, 0.5375, 0.8002, 0.5388, 0.8005, 0.5399, 0.8011, 0.541, 0.8019, 0.542, 0.8028, 0.5427, 0.8039, 0.5433, 0.8051, 0.5437, 0.8063, 0.5438, 0.8075, 0.5437, 0.8087, 0.5433, 0.8098, 0.5427, 0.8107, 0.542, 0.8115, 0.541, 0.8121, 0.5399, 0.8124, 0.5388, 0.8126, 0.5375, 0.8414, 0.5202, 0.8414, 0.6138, 0.8381, 0.625, 0.8379, 0.6238, 0.8376, 0.6226, 0.837, 0.6215, 0.8362, 0.6206, 0.8353, 0.6198, 0.8342, 0.6192, 0.833, 0.6189, 0.8318, 0.6188, 0.8306, 0.6189, 0.8294, 0.6192, 0.8283, 0.6198, 0.8274, 0.6206, 0.8266, 0.6215, 0.826, 0.6226, 0.8257, 0.6238, 0.8256, 0.625, 0.7505, 0.6889, 0.6776, 0.6889, 0.7009, 0.6618, 0.701, 0.663, 0.7014, 0.6642, 0.702, 0.6653, 0.7027, 0.6662, 0.7037, 0.667, 0.7048, 0.6676, 0.7059, 0.668, 0.7072, 0.6681, 0.7084, 0.668, 0.7095, 0.6676, 0.7106, 0.667, 0.7116, 0.6662, 0.7123, 0.6653, 0.7129, 0.6642, 0.7133, 0.663, 0.7134, 0.6618, 0.7646, 0.682, 0.6929, 0.5886, 0.6921, 0.5876, 0.6921, 0.5876, 0.6929, 0.5886, 0.8019, 0.542, 0.8028, 0.5427, 0.8028, 0.5427, 0.8019, 0.542, 0.6921, 0.5876, 0.6911, 0.5869, 0.6911, 0.5869, 0.6921, 0.5876, 0.8028, 0.5427, 0.8039, 0.5433, 0.8039, 0.5433, 0.8028, 0.5427, 0.6911, 0.5869, 0.6901, 0.5863, 0.6901, 0.5863, 0.6911, 0.5869, 0.8039, 0.5433, 0.8051, 0.5437, 0.8051, 0.5437, 0.8039, 0.5433, 0.6901, 0.5863, 0.6889, 0.5859, 0.6889, 0.5859, 0.6901, 0.5863, 0.8051, 0.5437, 0.8063, 0.5438, 0.8063, 0.5438, 0.8051, 0.5437, 0.6889, 0.5859, 0.6877, 0.5858, 0.6877, 0.5858, 0.6889, 0.5859, 0.8063, 0.5438, 0.8075, 0.5437, 0.8075, 0.5437, 0.8063, 0.5438, 0.6877, 0.5858, 0.6865, 0.5859, 0.6865, 0.5859, 0.6877, 0.5858, 0.8075, 0.5437, 0.8087, 0.5433, 0.8087, 0.5433, 0.8075, 0.5437, 0.8087, 0.5433, 0.8098, 0.5427, 0.8098, 0.5427, 0.8087, 0.5433, 0.8098, 0.5427, 0.8107, 0.542, 0.8107, 0.542, 0.8098, 0.5427, 0.7059, 0.6557, 0.7048, 0.6561, 0.7048, 0.6561, 0.7059, 0.6557, 0.8107, 0.542, 0.8115, 0.541, 0.8115, 0.541, 0.8107, 0.542, 0.7048, 0.6561, 0.7037, 0.6566, 0.7037, 0.6566, 0.7048, 0.6561, 0.8115, 0.541, 0.8121, 0.5399, 0.8121, 0.5399, 0.8115, 0.541, 0.7037, 0.6566, 0.7027, 0.6574, 0.7027, 0.6574, 0.7037, 0.6566, 0.8121, 0.5399, 0.8124, 0.5388, 0.8124, 0.5388, 0.8121, 0.5399, 0.7027, 0.6574, 0.702, 0.6584, 0.702, 0.6584, 0.7027, 0.6574, 0.8124, 0.5388, 0.8126, 0.5375, 0.8126, 0.5375, 0.8124, 0.5388, 0.8306, 0.6189, 0.8294, 0.6192, 0.8294, 0.6192, 0.8306, 0.6189, 0.702, 0.6584, 0.7014, 0.6594, 0.7014, 0.6594, 0.702, 0.6584, 0.8294, 0.6192, 0.8283, 0.6198, 0.8283, 0.6198, 0.8294, 0.6192, 0.7014, 0.6594, 0.701, 0.6606, 0.701, 0.6606, 0.7014, 0.6594, 0.8283, 0.6198, 0.8274, 0.6206, 0.8274, 0.6206, 0.8283, 0.6198, 0.701, 0.6606, 0.7009, 0.6618, 0.7009, 0.6618, 0.701, 0.6606, 0.8274, 0.6206, 0.8266, 0.6215, 0.8266, 0.6215, 0.8274, 0.6206, 0.7009, 0.6618, 0.701, 0.663, 0.701, 0.663, 0.7009, 0.6618, 0.8266, 0.6215, 0.826, 0.6226, 0.826, 0.6226, 0.8266, 0.6215, 0.701, 0.663, 0.7014, 0.6642, 0.7014, 0.6642, 0.701, 0.663, 0.7771, 0.682, 0.777, 0.6808, 0.777, 0.6808, 0.7771, 0.682, 0.826, 0.6226, 0.8257, 0.6238, 0.8257, 0.6238, 0.826, 0.6226, 0.7014, 0.6642, 0.702, 0.6653, 0.702, 0.6653, 0.7014, 0.6642, 0.777, 0.6808, 0.7767, 0.6796, 0.7767, 0.6796, 0.777, 0.6808, 0.8257, 0.6238, 0.8256, 0.625, 0.8256, 0.625, 0.8257, 0.6238, 0.702, 0.6653, 0.7027, 0.6662, 0.7027, 0.6662, 0.702, 0.6653, 0.7767, 0.6796, 0.7761, 0.6785, 0.7761, 0.6785, 0.7767, 0.6796, 0.8256, 0.625, 0.8257, 0.6262, 0.8257, 0.6262, 0.8256, 0.625, 0.7027, 0.6662, 0.7037, 0.667, 0.7037, 0.667, 0.7027, 0.6662, 0.7761, 0.6785, 0.7753, 0.6776, 0.7753, 0.6776, 0.7761, 0.6785, 0.8257, 0.6262, 0.826, 0.6274, 0.826, 0.6274, 0.8257, 0.6262, 0.7037, 0.667, 0.7048, 0.6676, 0.7048, 0.6676, 0.7037, 0.667, 0.7753, 0.6776, 0.7744, 0.6768, 0.7744, 0.6768, 0.7753, 0.6776, 0.826, 0.6274, 0.8266, 0.6285, 0.8266, 0.6285, 0.826, 0.6274, 0.7048, 0.6676, 0.7059, 0.668, 0.7059, 0.668, 0.7048, 0.6676, 0.7744, 0.6768, 0.7733, 0.6762, 0.7733, 0.6762, 0.7744, 0.6768, 0.8266, 0.6285, 0.8274, 0.6294, 0.8274, 0.6294, 0.8266, 0.6285, 0.7059, 0.668, 0.7072, 0.6681, 0.7072, 0.6681, 0.7059, 0.668, 0.7733, 0.6762, 0.7721, 0.6759, 0.7721, 0.6759, 0.7733, 0.6762, 0.8274, 0.6294, 0.8283, 0.6302, 0.8283, 0.6302, 0.8274, 0.6294, 0.7072, 0.6681, 0.7084, 0.668, 0.7084, 0.668, 0.7072, 0.6681, 0.7721, 0.6759, 0.7709, 0.6758, 0.7709, 0.6758, 0.7721, 0.6759, 0.8283, 0.6302, 0.8294, 0.6308, 0.8294, 0.6308, 0.8283, 0.6302, 0.7084, 0.668, 0.7095, 0.6676, 0.7095, 0.6676, 0.7084, 0.668, 0.7709, 0.6758, 0.7697, 0.6759, 0.7697, 0.6759, 0.7709, 0.6758, 0.8294, 0.6308, 0.8306, 0.6311, 0.8306, 0.6311, 0.8294, 0.6308, 0.7095, 0.6676, 0.7106, 0.667, 0.7106, 0.667, 0.7095, 0.6676, 0.6865, 0.5859, 0.6853, 0.5863, 0.6853, 0.5863, 0.6865, 0.5859, 0.8306, 0.6311, 0.8318, 0.6312, 0.8318, 0.6312, 0.8306, 0.6311, 0.7106, 0.667, 0.7116, 0.6662, 0.7116, 0.6662, 0.7106, 0.667, 0.6853, 0.5863, 0.6842, 0.5869, 0.6842, 0.5869, 0.6853, 0.5863, 0.8318, 0.6312, 0.833, 0.6311, 0.833, 0.6311, 0.8318, 0.6312, 0.7116, 0.6662, 0.7123, 0.6653, 0.7123, 0.6653, 0.7116, 0.6662, 0.6842, 0.5869, 0.6833, 0.5876, 0.6833, 0.5876, 0.6842, 0.5869, 0.8126, 0.5375, 0.8414, 0.5202, 0.8414, 0.5202, 0.8126, 0.5375, 0.833, 0.6311, 0.8342, 0.6308, 0.8342, 0.6308, 0.833, 0.6311, 0.7123, 0.6653, 0.7129, 0.6642, 0.7129, 0.6642, 0.7123, 0.6653, 0.6833, 0.5876, 0.6825, 0.5886, 0.6825, 0.5886, 0.6833, 0.5876, 0.8342, 0.6308, 0.8353, 0.6302, 0.8353, 0.6302, 0.8342, 0.6308, 0.7129, 0.6642, 0.7133, 0.663, 0.7133, 0.663, 0.7129, 0.6642, 0.6825, 0.5886, 0.6819, 0.5897, 0.6819, 0.5897, 0.6825, 0.5886, 0.8414, 0.5202, 0.8414, 0.6138, 0.8414, 0.6138, 0.8414, 0.5202, 0.8353, 0.6302, 0.8362, 0.6294, 0.8362, 0.6294, 0.8353, 0.6302, 0.7133, 0.663, 0.7134, 0.6618, 0.7134, 0.6618, 0.7133, 0.663, 0.6819, 0.5897, 0.6815, 0.5908, 0.6815, 0.5908, 0.6819, 0.5897, 0.8362, 0.6294, 0.837, 0.6285, 0.837, 0.6285, 0.8362, 0.6294, 0.7134, 0.6618, 0.7133, 0.6606, 0.7133, 0.6606, 0.7134, 0.6618, 0.6815, 0.5908, 0.6814, 0.5921, 0.6814, 0.5921, 0.6815, 0.5908, 0.837, 0.6285, 0.8376, 0.6274, 0.8376, 0.6274, 0.837, 0.6285, 0.7133, 0.6606, 0.7129, 0.6594, 0.7129, 0.6594, 0.7133, 0.6606, 0.6814, 0.5921, 0.6815, 0.5933, 0.6815, 0.5933, 0.6814, 0.5921, 0.8376, 0.6274, 0.8379, 0.6262, 0.8379, 0.6262, 0.8376, 0.6274, 0.7129, 0.6594, 0.7123, 0.6584, 0.7123, 0.6584, 0.7129, 0.6594, 0.6815, 0.5933, 0.6819, 0.5945, 0.6819, 0.5945, 0.6815, 0.5933, 0.8379, 0.6262, 0.8381, 0.625, 0.8381, 0.625, 0.8379, 0.6262, 0.7123, 0.6584, 0.7116, 0.6574, 0.7116, 0.6574, 0.7123, 0.6584, 0.6819, 0.5945, 0.6825, 0.5955, 0.6825, 0.5955, 0.6819, 0.5945, 0.8381, 0.625, 0.8379, 0.6238, 0.8379, 0.6238, 0.8381, 0.625, 0.7116, 0.6574, 0.7106, 0.6566, 0.7106, 0.6566, 0.7116, 0.6574, 0.6825, 0.5955, 0.6833, 0.5965, 0.6833, 0.5965, 0.6825, 0.5955, 0.7646, 0.682, 0.7505, 0.6889, 0.7505, 0.6889, 0.7646, 0.682, 0.8379, 0.6238, 0.8376, 0.6226, 0.8376, 0.6226, 0.8379, 0.6238, 0.7106, 0.6566, 0.7095, 0.6561, 0.7095, 0.6561, 0.7106, 0.6566, 0.6833, 0.5965, 0.6842, 0.5973, 0.6842, 0.5973, 0.6833, 0.5965, 0.7871, 0.6889, 0.7771, 0.682, 0.7771, 0.682, 0.7871, 0.6889, 0.8376, 0.6226, 0.837, 0.6215, 0.837, 0.6215, 0.8376, 0.6226, 0.7095, 0.6561, 0.7084, 0.6557, 0.7084, 0.6557, 0.7095, 0.6561, 0.6842, 0.5973, 0.6853, 0.5978, 0.6853, 0.5978, 0.6842, 0.5973, 0.837, 0.6215, 0.8362, 0.6206, 0.8362, 0.6206, 0.837, 0.6215, 0.7084, 0.6557, 0.7072, 0.6556, 0.7072, 0.6556, 0.7084, 0.6557, 0.6853, 0.5978, 0.6865, 0.5982, 0.6865, 0.5982, 0.6853, 0.5978, 0.6495, 0.5053, 0.8001, 0.5375, 0.8001, 0.5375, 0.6495, 0.5053, 0.8362, 0.6206, 0.8353, 0.6198, 0.8353, 0.6198, 0.8362, 0.6206, 0.7072, 0.6556, 0.7059, 0.6557, 0.7059, 0.6557, 0.7072, 0.6556, 0.6865, 0.5982, 0.6877, 0.5983, 0.6877, 0.5983, 0.6865, 0.5982, 0.8414, 0.6138, 0.8414, 0.6889, 0.8414, 0.6889, 0.8414, 0.6138, 0.8353, 0.6198, 0.8342, 0.6192, 0.8342, 0.6192, 0.8353, 0.6198, 0.6877, 0.5983, 0.6889, 0.5982, 0.6889, 0.5982, 0.6877, 0.5983, 0.8342, 0.6192, 0.833, 0.6189, 0.833, 0.6189, 0.8342, 0.6192, 0.6889, 0.5982, 0.6901, 0.5978, 0.6901, 0.5978, 0.6889, 0.5982, 0.833, 0.6189, 0.8318, 0.6188, 0.8318, 0.6188, 0.833, 0.6189, 0.6901, 0.5978, 0.6911, 0.5973, 0.6911, 0.5973, 0.6901, 0.5978, 0.8318, 0.6188, 0.8306, 0.6189, 0.8306, 0.6189, 0.8318, 0.6188, 0.6911, 0.5973, 0.6921, 0.5965, 0.6921, 0.5965, 0.6911, 0.5973, 0.6921, 0.5965, 0.6929, 0.5955, 0.6929, 0.5955, 0.6921, 0.5965, 0.6495, 0.54, 0.6495, 0.5153, 0.6495, 0.5153, 0.6495, 0.54, 0.7697, 0.6759, 0.7685, 0.6762, 0.7685, 0.6762, 0.7697, 0.6759, 0.6929, 0.5955, 0.6934, 0.5945, 0.6934, 0.5945, 0.6929, 0.5955, 0.6495, 0.5153, 0.6495, 0.5053, 0.6495, 0.5053, 0.6495, 0.5153, 0.7685, 0.6762, 0.7674, 0.6768, 0.7674, 0.6768, 0.7685, 0.6762, 0.6934, 0.5945, 0.6938, 0.5933, 0.6938, 0.5933, 0.6934, 0.5945, 0.6495, 0.6889, 0.6495, 0.54, 0.6495, 0.54, 0.6495, 0.6889, 0.7674, 0.6768, 0.7665, 0.6776, 0.7665, 0.6776, 0.7674, 0.6768, 0.6938, 0.5933, 0.6939, 0.5921, 0.6939, 0.5921, 0.6938, 0.5933, 0.8414, 0.6889, 0.7871, 0.6889, 0.7871, 0.6889, 0.8414, 0.6889, 0.7665, 0.6776, 0.7657, 0.6785, 0.7657, 0.6785, 0.7665, 0.6776, 0.8001, 0.5375, 0.8002, 0.5388, 0.8002, 0.5388, 0.8001, 0.5375, 0.6939, 0.5921, 0.6938, 0.5908, 0.6938, 0.5908, 0.6939, 0.5921, 0.6776, 0.6889, 0.6495, 0.6889, 0.6495, 0.6889, 0.6776, 0.6889, 0.7657, 0.6785, 0.7651, 0.6796, 0.7651, 0.6796, 0.7657, 0.6785, 0.8002, 0.5388, 0.8005, 0.5399, 0.8005, 0.5399, 0.8002, 0.5388, 0.6938, 0.5908, 0.6934, 0.5897, 0.6934, 0.5897, 0.6938, 0.5908, 0.7505, 0.6889, 0.6776, 0.6889, 0.6776, 0.6889, 0.7505, 0.6889, 0.7651, 0.6796, 0.7648, 0.6808, 0.7648, 0.6808, 0.7651, 0.6796, 0.6699, 0.7282, 0.6438, 0.7282, 0.6776, 0.6889, 0.7505, 0.6889, 0.6438, 0.7282, 0.6776, 0.6889, 0.6776, 0.6889, 0.6438, 0.7282, 0.6776, 0.6889, 0.7505, 0.6889, 0.7505, 0.6889, 0.6776, 0.6889, 0.6699, 0.7282, 0.6438, 0.7282, 0.6438, 0.7282, 0.6699, 0.7282, 0.7871, 0.6889, 0.8414, 0.6889, 0.8414, 0.7266, 0.8414, 0.6889, 0.8414, 0.7266, 0.8414, 0.7266, 0.8414, 0.6889, 0.8414, 0.7266, 0.7871, 0.6889, 0.7871, 0.6889, 0.8414, 0.7266])
me_cube_001.materials.append(mat_material_001)
me_cube_001.materials.append(mat_material)
me_cube_001.materials.append(mat_material_002)
me_cube_001.use_remesh_preserve_volume = False
me_cube_001.use_remesh_preserve_attributes = False
me_cube_001.use_mirror_vertex_groups = False
me_cube_001.update()

# ---- objects
ob_cube_001 = bpy.data.objects.new('Cube.001', me_cube_001)

# ---- transforms, parenting, visibility, modifiers, constraints
ob_cube_001.location = (0.0, 0.0, 0.05)
ob_cube_001.scale = (1.0, 1.0, 0.05)
ob_cube_001.lock_rotations_4d = False
ob_cube_001.empty_display_type = 'ARROWS'
ob_cube_001.lineart.crease_threshold = 0.0

# ---- collection membership
col_collection.objects.link(ob_cube_001)

# ---- scene / render settings (as saved in the file)
scene.frame_start = 1; scene.frame_end = 250; scene.frame_set(1)
scene.render.engine = 'BLENDER_EEVEE_NEXT'
scene.cycles.use_denoising = False
scene.cycles.samples = 128
scene.cycles.sampling_pattern = 'TABULATED_SOBOL'
scene.cycles.use_adaptive_sampling = False
scene.cycles.use_light_tree = False
scene.view_settings.view_transform = 'Filmic'
bpy.context.view_layer.update()

# ---- added for rendering (the .blend has no active camera and no usable light): camera, sun
cam_auto = bpy.data.cameras.new('AutoCamera')
cam_auto.lens = 50.0
cam_auto.sensor_width = 36.0
cam_auto.clip_end = 1000.0
ob_auto_camera = bpy.data.objects.new('AutoCamera', cam_auto)
scene.collection.objects.link(ob_auto_camera)
ob_auto_camera.location = (2.61924, -3.14309, 2.15487)
ob_auto_camera.rotation_euler = (1.09748, -7.21219e-08, 0.694738)
scene.camera = ob_auto_camera
light_auto_sun = bpy.data.lights.new('AutoSun', 'SUN')
light_auto_sun.energy = 3.0
light_auto_sun.angle = 0.0523599
ob_auto_sun = bpy.data.objects.new('AutoSun', light_auto_sun)
scene.collection.objects.link(ob_auto_sun)
ob_auto_sun.rotation_euler = (0.872665, 0.174533, 0.523599)
bpy.context.view_layer.update()
